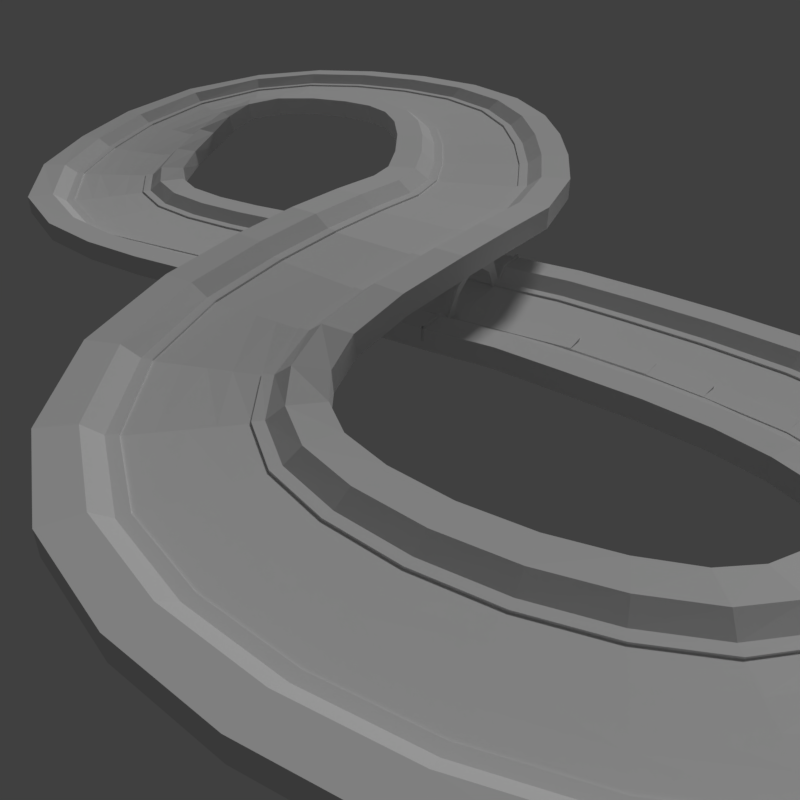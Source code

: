 # Source: track.a.005.blend  (saved by Blender 2.77.0; exported with 4.5.12 LTS)
import bpy
from mathutils import Matrix  # noqa: F401  (used for matrix-valued properties, if any)

bpy.ops.wm.read_factory_settings(use_empty=True)
scene = bpy.context.scene
scene.name = 'Scene'

# ---- collections
col_collection_1 = bpy.data.collections.new('Collection 1'); scene.collection.children.link(col_collection_1)
col_collection_2 = bpy.data.collections.new('Collection 2'); scene.collection.children.link(col_collection_2)
col_collection_2.hide_render = True
col_collection_2.hide_viewport = True
col_collection_3 = bpy.data.collections.new('Collection 3'); scene.collection.children.link(col_collection_3)
col_collection_3.hide_render = True
col_collection_3.hide_viewport = True
col_collection_4 = bpy.data.collections.new('Collection 4'); scene.collection.children.link(col_collection_4)
col_collection_4.hide_render = True
col_collection_4.hide_viewport = True
col_collection_7 = bpy.data.collections.new('Collection 7'); scene.collection.children.link(col_collection_7)
col_collection_7.hide_render = True
col_collection_7.hide_viewport = True
col_collection_10 = bpy.data.collections.new('Collection 10'); scene.collection.children.link(col_collection_10)
col_collection_10.hide_render = True
col_collection_10.hide_viewport = True
col_collection_11 = bpy.data.collections.new('Collection 11'); scene.collection.children.link(col_collection_11)
col_collection_11.hide_render = True
col_collection_11.hide_viewport = True
col_collection_16 = bpy.data.collections.new('Collection 16'); scene.collection.children.link(col_collection_16)
col_collection_16.hide_render = True
col_collection_16.hide_viewport = True
col_collection_17 = bpy.data.collections.new('Collection 17'); scene.collection.children.link(col_collection_17)
col_collection_17.hide_render = True
col_collection_17.hide_viewport = True
col_collection_18 = bpy.data.collections.new('Collection 18'); scene.collection.children.link(col_collection_18)
col_collection_18.hide_render = True
col_collection_18.hide_viewport = True

# ---- materials (node trees are filled in below, after node groups)
mat_startmaterial = bpy.data.materials.new('StartMaterial')
mat_startmaterial.alpha_threshold = 0.0
mat_startmaterial.use_transparent_shadow = False
mat_startmaterial.roughness = 0.5
mat_roadmaterial = bpy.data.materials.new('RoadMaterial')
mat_roadmaterial.alpha_threshold = 0.0
mat_roadmaterial.use_transparent_shadow = False
mat_roadmaterial.roughness = 0.5
mat_roadmaterial.line_color = (0.0, 0.0, 0.0, 1.0)
mat_grassmaterial = bpy.data.materials.new('GrassMaterial')
mat_grassmaterial.alpha_threshold = 0.0
mat_grassmaterial.use_transparent_shadow = False
mat_grassmaterial.roughness = 0.5
mat_wallmaterial = bpy.data.materials.new('WallMaterial')
mat_wallmaterial.alpha_threshold = 0.0
mat_wallmaterial.use_transparent_shadow = False
mat_wallmaterial.roughness = 0.5
mat_skyboxmaterial = bpy.data.materials.new('SkyBoxMaterial')
mat_skyboxmaterial.alpha_threshold = 0.0
mat_skyboxmaterial.use_transparent_shadow = False
mat_skyboxmaterial.roughness = 0.5
mat_skyboxtop = bpy.data.materials.new('SkyboxTop')
mat_skyboxtop.alpha_threshold = 0.0
mat_skyboxtop.use_transparent_shadow = False
mat_skyboxtop.roughness = 0.5

# ---- material node trees

# ---- world
world_world = bpy.data.worlds.new('World'); scene.world = world_world
world_world.color = (0.05088, 0.05088, 0.05088)
world_world.use_sun_shadow = False
world_world.sun_shadow_jitter_overblur = 0.0
world_world.cycles.sampling_method = 'MANUAL'

# ---- cameras
cam_camera = bpy.data.cameras.new('Camera')
cam_camera.clip_end = 1e+04
cam_camera.lens = 35.0
cam_camera.sensor_width = 32.0
cam_camera.sensor_height = 18.0
cam_camera.display_size = 2.0
cam_camera.dof.focus_distance = 0.0
cam_camera.dof.aperture_fstop = 128.0
cam_camera.dof.aperture_blades = 6

# ---- lights
light_hemi = bpy.data.lights.new('Hemi', 'SUN')
light_hemi.transmission_factor = 0.0
light_hemi.angle = 0.1993
light_hemi.energy = 1.0
light_hemi.shadow_buffer_clip_start = 0.5
light_hemi.shadow_soft_size = 0.1
light_hemi.shadow_cascade_max_distance = 1000.0

# ---- meshes
me_cube_238 = bpy.data.meshes.new('Cube.238')
me_cube_238.from_pydata([(-1.0, -1.0, -1.0), (-1.0, -1.0, 1.0), (-1.0, 1.0, -1.0), (-1.0, 1.0, 1.0), (1.0, -1.0, -1.0), (1.0, -1.0, 1.0), (1.0, 1.0, -1.0), (1.0, 1.0, 1.0)], [], [(1, 3, 2, 0), (3, 7, 6, 2), (7, 5, 4, 6), (5, 1, 0, 4), (0, 2, 6, 4), (5, 7, 3, 1)])
me_cube_238.use_remesh_preserve_volume = False
me_cube_238.use_remesh_preserve_attributes = False
me_cube_238.use_mirror_vertex_groups = False
me_cube_238.update()
me_cube_237 = bpy.data.meshes.new('Cube.237')
me_cube_237.from_pydata([(-1.0, -1.0, -1.0), (-1.0, -1.0, 1.0), (-1.0, 1.0, -1.0), (-1.0, 1.0, 1.0), (1.0, -1.0, -1.0), (1.0, -1.0, 1.0), (1.0, 1.0, -1.0), (1.0, 1.0, 1.0)], [], [(1, 3, 2, 0), (3, 7, 6, 2), (7, 5, 4, 6), (5, 1, 0, 4), (0, 2, 6, 4), (5, 7, 3, 1)])
me_cube_237.use_remesh_preserve_volume = False
me_cube_237.use_remesh_preserve_attributes = False
me_cube_237.use_mirror_vertex_groups = False
me_cube_237.update()
me_cube_236 = bpy.data.meshes.new('Cube.236')
me_cube_236.from_pydata([(-1.0, -1.0, -1.0), (-1.0, -1.0, 1.0), (-1.0, 1.0, -1.0), (-1.0, 1.0, 1.0), (1.0, -1.0, -1.0), (1.0, -1.0, 1.0), (1.0, 1.0, -1.0), (1.0, 1.0, 1.0)], [], [(1, 3, 2, 0), (3, 7, 6, 2), (7, 5, 4, 6), (5, 1, 0, 4), (0, 2, 6, 4), (5, 7, 3, 1)])
me_cube_236.use_remesh_preserve_volume = False
me_cube_236.use_remesh_preserve_attributes = False
me_cube_236.use_mirror_vertex_groups = False
me_cube_236.update()
me_cube_235 = bpy.data.meshes.new('Cube.235')
me_cube_235.from_pydata([(-1.0, -1.0, -1.0), (-1.0, -1.0, 1.0), (-1.0, 1.0, -1.0), (-1.0, 1.0, 1.0), (1.0, -1.0, -1.0), (1.0, -1.0, 1.0), (1.0, 1.0, -1.0), (1.0, 1.0, 1.0)], [], [(1, 3, 2, 0), (3, 7, 6, 2), (7, 5, 4, 6), (5, 1, 0, 4), (0, 2, 6, 4), (5, 7, 3, 1)])
me_cube_235.use_remesh_preserve_volume = False
me_cube_235.use_remesh_preserve_attributes = False
me_cube_235.use_mirror_vertex_groups = False
me_cube_235.update()
me_cube_234 = bpy.data.meshes.new('Cube.234')
me_cube_234.from_pydata([(-1.0, -1.0, -1.0), (-1.0, -1.0, 1.0), (-1.0, 1.0, -1.0), (-1.0, 1.0, 1.0), (1.0, -1.0, -1.0), (1.0, -1.0, 1.0), (1.0, 1.0, -1.0), (1.0, 1.0, 1.0)], [], [(1, 3, 2, 0), (3, 7, 6, 2), (7, 5, 4, 6), (5, 1, 0, 4), (0, 2, 6, 4), (5, 7, 3, 1)])
me_cube_234.use_remesh_preserve_volume = False
me_cube_234.use_remesh_preserve_attributes = False
me_cube_234.use_mirror_vertex_groups = False
me_cube_234.update()
me_cube_233 = bpy.data.meshes.new('Cube.233')
me_cube_233.from_pydata([(-1.0, -1.0, -1.0), (-1.0, -1.0, 1.0), (-1.0, 1.0, -1.0), (-1.0, 1.0, 1.0), (1.0, -1.0, -1.0), (1.0, -1.0, 1.0), (1.0, 1.0, -1.0), (1.0, 1.0, 1.0)], [], [(1, 3, 2, 0), (3, 7, 6, 2), (7, 5, 4, 6), (5, 1, 0, 4), (0, 2, 6, 4), (5, 7, 3, 1)])
me_cube_233.use_remesh_preserve_volume = False
me_cube_233.use_remesh_preserve_attributes = False
me_cube_233.use_mirror_vertex_groups = False
me_cube_233.update()
me_cube_002 = bpy.data.meshes.new('Cube.002')
me_cube_002.from_pydata([(-1.0, -40.0, -1.844), (-1.0, -40.0, 0.1563), (1.0, -50.0, -1.844), (1.0, -50.0, 0.1563), (1.0, -40.0, -1.844), (1.0, -40.0, 0.1563), (-1.0, -50.0, 0.1563), (-1.0, -50.0, -1.844), (-1.0, 0.0, 0.1563), (-1.0, 0.0, -1.844), (1.0, 0.0, 0.1563), (1.0, 0.0, -1.844), (1.0, -64.0, 0.1563), (-1.0, -64.0, 0.1563), (1.0, -94.0, 0.1563), (-1.0, -94.0, 0.1563), (-1.0, -42.0, 2.156), (-1.0, -50.0, 4.156), (1.0, -50.0, 4.156), (1.0, -42.0, 2.156), (1.0, -64.0, 15.16), (-1.0, -64.0, 15.16), (1.0, -94.0, 15.16), (-1.0, -94.0, 15.16), (0.4019, -29.81, 19.46), (-1.569, -30.12, 19.59), (-1.316, -30.49, 22.39), (-0.07151, -35.58, 28.75), (1.9, -35.27, 28.62), (0.6552, -30.18, 22.25), (0.6552, 0.0, 40.49), (1.9, 0.0, 46.86), (-0.07151, 0.0, 47.0), (-1.316, 0.0, 40.63), (-1.569, 0.0, 37.84), (0.4019, 0.0, 37.7)], [], [(10, 5, 4, 11), (19, 5, 24, 29), (1, 0, 7, 6), (4, 5, 3, 2), (5, 10, 8, 1), (1, 8, 9, 0), (1, 6, 17, 16), (14, 12, 20, 22), (18, 19, 29, 28), (18, 17, 21, 20), (20, 21, 23, 22), (12, 3, 18, 20), (3, 5, 19, 18), (13, 15, 23, 21), (6, 13, 21, 17), (27, 28, 31, 32), (24, 25, 34, 35), (17, 18, 28, 27), (1, 16, 26, 25), (16, 17, 27, 26), (5, 1, 25, 24), (28, 29, 30, 31), (26, 27, 32, 33), (29, 24, 35, 30), (25, 26, 33, 34)])
_uv = me_cube_002.uv_layers.new(name='UVMap')
_uv.uv.foreach_set('vector', [12.33, -8.361, -0.7336, -8.361, -0.7336, -9.014, 12.33, -9.014, -18.77, 8.355, -19.0, 7.459, -11.88, 7.828, -11.16, 8.408, -0.7336, -9.684, -0.7338, -9.031, -3.999, -9.032, -3.999, -9.685, -0.7336, -9.014, -0.7336, -8.361, -3.999, -8.361, -3.999, -9.014, 0.2068, 5.239, 13.27, 4.915, 13.28, 5.568, 0.223, 5.892, -0.7336, -9.684, 12.33, -9.68, 12.33, -9.027, -0.7338, -9.031, -0.7336, -9.684, -3.999, -9.685, -3.999, -10.99, -1.387, -10.34, -18.37, -8.361, -8.571, -8.361, -8.571, -3.462, -18.37, -3.462, -19.55, 10.93, -18.77, 8.355, -11.16, 8.408, -10.22, 10.93, -2.743, -2.861, -2.768, -2.208, -8.578, -2.427, -8.554, -3.08, -8.554, -3.08, -8.578, -2.427, -18.37, -2.796, -18.34, -3.449, -8.571, -8.361, -3.999, -8.361, -3.999, -7.054, -8.571, -3.462, -3.999, -8.361, -0.7336, -8.361, -1.387, -7.707, -3.999, -7.054, -8.571, -9.687, -18.37, -9.69, -18.37, -14.59, -8.569, -14.59, -3.999, -9.685, -8.571, -9.687, -8.569, -14.59, -3.999, -10.99, 6.548, -2.16, 6.585, -2.813, 19.54, -3.449, 19.59, -2.806, -6.913, 5.612, -6.89, 6.265, -18.37, 5.557, -18.31, 4.915, -2.768, -2.208, -2.743, -2.861, 6.585, -2.813, 6.548, -2.16, -19.04, 14.42, -18.8, 13.53, -11.2, 13.46, -11.93, 14.03, -18.8, 13.53, -19.55, 10.95, -10.23, 10.95, -11.2, 13.46, 0.2068, 5.239, 0.223, 5.892, -6.89, 6.265, -6.913, 5.612, -18.37, 4.902, -18.01, 2.233, -6.489, 2.301, -5.423, 4.133, -18.01, 0.5209, -18.37, -2.148, -5.336, -1.327, -6.402, 0.5041, -18.01, 2.233, -18.37, 1.384, -6.956, 1.514, -6.489, 2.301, -18.37, 1.371, -18.01, 0.5209, -6.402, 0.5041, -6.869, 1.292])
me_cube_002.materials.append(mat_startmaterial)
me_cube_002.use_remesh_preserve_volume = False
me_cube_002.use_remesh_preserve_attributes = False
me_cube_002.use_mirror_vertex_groups = False
me_cube_002.update()
me_plane = bpy.data.meshes.new('Plane')
me_plane.from_pydata([(-0.3778, -41.81, 0.0), (67.55, -41.81, 0.0), (-0.3778, -19.63, 0.0), (67.55, -19.63, 0.0), (-0.3778, -41.81, 1.711), (67.55, -41.81, 1.711), (-0.3778, 0.0, 0.0), (67.55, 0.0, 0.0), (-0.3778, -50.86, 1.711), (67.55, -50.86, 1.711), (-0.3778, -64.56, 12.09), (67.55, -64.56, 12.09), (-0.3778, -93.2, 12.09), (67.55, -93.2, 12.09), (-0.3778, -93.2, -8.397), (67.55, -93.2, -8.397), (-0.3778, 0.0, -8.397), (67.55, 0.0, -8.397)], [], [(0, 1, 3, 2), (1, 0, 4, 5), (2, 3, 7, 6), (5, 4, 8, 9), (9, 8, 10, 11), (11, 10, 12, 13), (13, 12, 14, 15), (15, 14, 16, 17)])
me_plane.polygons.foreach_set('material_index', [1, 2, 0, 2, 2, 2, 2, 2])
_uv = me_plane.uv_layers.new(name='UVMap')
_uv.uv.foreach_set('vector', [-2.57, -0.4001, 3.548, -0.4001, 3.548, 1.597, -2.57, 1.597, 2.943, 2.451, -1.943, 2.451, -1.943, 2.328, 2.943, 2.328, -3.101, -0.4179, 4.305, -0.4179, 4.305, 1.722, -3.101, 1.722, 2.943, 2.328, -1.943, 2.328, -1.943, 1.677, 2.943, 1.677, 2.943, 1.677, -1.943, 1.677, -1.943, 0.4413, 2.943, 0.4413, 2.943, 0.4413, -1.943, 0.4413, -1.943, -1.618, 2.943, -1.618, 7.759e-05, 0.5975, 7.729e-05, 7.734e-05, 0.1802, 7.733e-05, 0.1802, 0.5975, 0.1802, 0.5975, 0.1802, 7.733e-05, 0.9999, 7.729e-05, 0.9999, 0.5975])
me_plane.materials.append(mat_roadmaterial)
me_plane.materials.append(mat_grassmaterial)
me_plane.materials.append(mat_wallmaterial)
me_plane.use_remesh_preserve_volume = False
me_plane.use_remesh_preserve_attributes = False
me_plane.use_mirror_vertex_groups = False
me_plane.update()
me_cube_007 = bpy.data.meshes.new('Cube.007')
me_cube_007.from_pydata([(-0.1, -0.3, 0.0), (-0.1, -0.3, 1.853), (-0.1, 0.3, 0.0), (-0.1, 0.3, 1.853), (0.1, -0.3, 0.0), (0.1, -0.3, 1.853), (0.1, 0.3, 0.0), (0.1, 0.3, 1.853)], [], [(1, 3, 2, 0), (3, 7, 6, 2), (7, 5, 4, 6), (5, 1, 0, 4), (0, 2, 6, 4), (5, 7, 3, 1)])
me_cube_007.use_remesh_preserve_volume = False
me_cube_007.use_remesh_preserve_attributes = False
me_cube_007.use_mirror_vertex_groups = False
me_cube_007.update()
me_cube_098 = bpy.data.meshes.new('Cube.098')
me_cube_098.from_pydata([(-15.14, -1.006, -1.015), (-16.74, -1.007, 0.9844), (-17.22, 0.9936, -1.015), (-18.82, 0.9933, 0.9844), (20.06, -0.9926, -0.9844), (18.52, -0.9934, 1.015), (15.44, 1.006, -0.9844), (13.9, 1.006, 1.015)], [], [(1, 3, 2, 0), (3, 7, 6, 2), (7, 5, 4, 6), (5, 1, 0, 4), (0, 2, 6, 4), (5, 7, 3, 1)])
me_cube_098.use_remesh_preserve_volume = False
me_cube_098.use_remesh_preserve_attributes = False
me_cube_098.use_mirror_vertex_groups = False
me_cube_098.update()
me_cube_097 = bpy.data.meshes.new('Cube.097')
me_cube_097.from_pydata([(-28.33, -0.9545, -1.008), (-28.71, -0.9538, 0.9923), (-4.62, 1.017, -1.006), (-4.996, 1.017, 0.9937), (10.03, -1.027, -0.9931), (9.059, -1.026, 1.007), (24.27, 0.9627, -0.9926), (23.3, 0.9641, 1.007)], [], [(1, 3, 2, 0), (3, 7, 6, 2), (7, 5, 4, 6), (5, 1, 0, 4), (0, 2, 6, 4), (5, 7, 3, 1)])
me_cube_097.use_remesh_preserve_volume = False
me_cube_097.use_remesh_preserve_attributes = False
me_cube_097.use_mirror_vertex_groups = False
me_cube_097.update()
me_cube_096 = bpy.data.meshes.new('Cube.096')
me_cube_096.from_pydata([(-66.55, -0.4878, -0.9532), (-62.41, -0.5559, 1.036), (37.55, 0.8504, -0.9439), (41.68, 0.7823, 1.045), (-29.07, -0.9524, -1.047), (-25.8, -0.9864, 0.9481), (50.67, 0.6919, -1.04), (53.94, 0.6579, 0.9554)], [], [(1, 3, 2, 0), (3, 7, 6, 2), (7, 5, 4, 6), (5, 1, 0, 4), (0, 2, 6, 4), (5, 7, 3, 1)])
me_cube_096.use_remesh_preserve_volume = False
me_cube_096.use_remesh_preserve_attributes = False
me_cube_096.use_mirror_vertex_groups = False
me_cube_096.update()
me_cube_095 = bpy.data.meshes.new('Cube.095')
me_cube_095.from_pydata([(-71.99, 0.3029, -0.8601), (-71.72, 0.1124, 1.09), (68.04, 0.348, -0.8579), (68.32, 0.1575, 1.092), (-68.31, -0.2914, -1.097), (-66.59, -0.4607, 0.8627), (70.27, 0.0002897, -1.095), (71.99, -0.169, 0.865)], [], [(1, 3, 2, 0), (3, 7, 6, 2), (7, 5, 4, 6), (5, 1, 0, 4), (0, 2, 6, 4), (5, 7, 3, 1)])
me_cube_095.use_remesh_preserve_volume = False
me_cube_095.use_remesh_preserve_attributes = False
me_cube_095.use_mirror_vertex_groups = False
me_cube_095.update()
me_cube_094 = bpy.data.meshes.new('Cube.094')
me_cube_094.from_pydata([(-33.35, 0.9763, -0.8521), (-42.02, 0.8581, 1.108), (62.93, -0.4764, -0.8561), (54.26, -0.5946, 1.104), (-64.64, 0.4509, -1.097), (-72.4, 0.2857, 0.8484), (51.49, -0.6673, -1.1), (43.73, -0.8325, 0.8455)], [], [(1, 3, 2, 0), (3, 7, 6, 2), (7, 5, 4, 6), (5, 1, 0, 4), (0, 2, 6, 4), (5, 7, 3, 1)])
me_cube_094.use_remesh_preserve_volume = False
me_cube_094.use_remesh_preserve_attributes = False
me_cube_094.use_mirror_vertex_groups = False
me_cube_094.update()
me_cube_093 = bpy.data.meshes.new('Cube.093')
me_cube_093.from_pydata([(4.458, 1.044, -0.9681), (1.96, 1.037, 1.03), (31.67, -0.9177, -0.9701), (29.17, -0.9252, 1.028), (-34.62, 0.9084, -1.026), (-38.6, 0.891, 0.9694), (4.975, -1.01, -1.029), (0.9952, -1.027, 0.9659)], [], [(1, 3, 2, 0), (3, 7, 6, 2), (7, 5, 4, 6), (5, 1, 0, 4), (0, 2, 6, 4), (5, 7, 3, 1)])
me_cube_093.use_remesh_preserve_volume = False
me_cube_093.use_remesh_preserve_attributes = False
me_cube_093.use_mirror_vertex_groups = False
me_cube_093.update()
me_cube_092 = bpy.data.meshes.new('Cube.092')
me_cube_092.from_pydata([(35.99, 0.9133, -0.9898), (35.1, 0.9167, 1.01), (-1.816, -1.013, -0.9903), (-2.707, -1.009, 1.009), (-6.691, 1.038, -1.01), (-7.826, 1.04, 0.9901), (-25.46, -0.9442, -1.01), (-26.6, -0.942, 0.9898)], [], [(1, 3, 2, 0), (3, 7, 6, 2), (7, 5, 4, 6), (5, 1, 0, 4), (0, 2, 6, 4), (5, 7, 3, 1)])
me_cube_092.use_remesh_preserve_volume = False
me_cube_092.use_remesh_preserve_attributes = False
me_cube_092.use_mirror_vertex_groups = False
me_cube_092.update()
me_cube_091 = bpy.data.meshes.new('Cube.091')
me_cube_091.from_pydata([(63.99, 0.4948, -1.004), (64.39, 0.4883, 0.9962), (-40.53, -0.8367, -1.004), (-40.13, -0.8431, 0.9959), (34.8, 0.9191, -0.996), (34.94, 0.9172, 1.004), (-58.8, -0.5689, -0.9962), (-58.66, -0.5708, 1.004)], [], [(1, 3, 2, 0), (3, 7, 6, 2), (7, 5, 4, 6), (5, 1, 0, 4), (0, 2, 6, 4), (5, 7, 3, 1)])
me_cube_091.use_remesh_preserve_volume = False
me_cube_091.use_remesh_preserve_attributes = False
me_cube_091.use_mirror_vertex_groups = False
me_cube_091.update()
me_cube_090 = bpy.data.meshes.new('Cube.090')
me_cube_090.from_pydata([(69.98, 0.2568, -1.014), (70.57, 0.2408, 0.9851), (-54.37, -0.6639, -1.014), (-53.78, -0.6799, 0.9855), (52.28, 0.7184, -0.9852), (53.07, 0.6986, 1.014), (-69.28, -0.2755, -0.9852), (-68.48, -0.2953, 1.014)], [], [(1, 3, 2, 0), (3, 7, 6, 2), (7, 5, 4, 6), (5, 1, 0, 4), (0, 2, 6, 4), (5, 7, 3, 1)])
me_cube_090.use_remesh_preserve_volume = False
me_cube_090.use_remesh_preserve_attributes = False
me_cube_090.use_mirror_vertex_groups = False
me_cube_090.update()
me_cube_089 = bpy.data.meshes.new('Cube.089')
me_cube_089.from_pydata([(71.24, -0.2561, -0.9745), (71.23, -0.216, 1.023), (-68.83, -0.262, -0.9745), (-68.84, -0.2219, 1.023), (68.27, 0.3663, -1.024), (67.96, 0.3975, 0.9746), (-70.37, 0.08052, -1.023), (-70.67, 0.1117, 0.9753)], [], [(1, 3, 2, 0), (3, 7, 6, 2), (7, 5, 4, 6), (5, 1, 0, 4), (0, 2, 6, 4), (5, 7, 3, 1)])
me_cube_089.use_remesh_preserve_volume = False
me_cube_089.use_remesh_preserve_attributes = False
me_cube_089.use_mirror_vertex_groups = False
me_cube_089.update()
me_cube_088 = bpy.data.meshes.new('Cube.088')
me_cube_088.from_pydata([(67.98, -0.3478, -1.02), (67.48, -0.4018, 0.9763), (-71.03, -0.1014, -1.021), (-71.52, -0.1553, 0.9746), (71.67, 0.1851, -0.9766), (71.59, 0.1744, 1.023), (-68.05, 0.3288, -0.9781), (-68.12, 0.318, 1.022)], [], [(1, 3, 2, 0), (3, 7, 6, 2), (7, 5, 4, 6), (5, 1, 0, 4), (0, 2, 6, 4), (5, 7, 3, 1)])
me_cube_088.use_remesh_preserve_volume = False
me_cube_088.use_remesh_preserve_attributes = False
me_cube_088.use_mirror_vertex_groups = False
me_cube_088.update()
me_cube_087 = bpy.data.meshes.new('Cube.087')
me_cube_087.from_pydata([(69.65, -0.09223, -1.083), (70.41, -0.2416, 0.8864), (-70.05, -0.2376, -1.083), (-69.29, -0.3869, 0.8866), (70.02, 0.2575, -0.888), (69.48, 0.113, 1.084), (-69.84, 0.3662, -0.887), (-70.38, 0.2217, 1.085)], [], [(1, 3, 2, 0), (3, 7, 6, 2), (7, 5, 4, 6), (5, 1, 0, 4), (0, 2, 6, 4), (5, 7, 3, 1)])
me_cube_087.use_remesh_preserve_volume = False
me_cube_087.use_remesh_preserve_attributes = False
me_cube_087.use_mirror_vertex_groups = False
me_cube_087.update()
me_cube_086 = bpy.data.meshes.new('Cube.086')
me_cube_086.from_pydata([(55.33, 0.6235, -1.027), (57.19, 0.6007, 0.9715), (-33.55, -0.9223, -1.031), (-31.69, -0.9451, 0.9673), (39.93, 0.8364, -0.9642), (42.87, 0.7855, 1.03), (-66.5, -0.4639, -0.9703), (-63.56, -0.5148, 1.024)], [], [(1, 3, 2, 0), (3, 7, 6, 2), (7, 5, 4, 6), (5, 1, 0, 4), (0, 2, 6, 4), (5, 7, 3, 1)])
me_cube_086.use_remesh_preserve_volume = False
me_cube_086.use_remesh_preserve_attributes = False
me_cube_086.use_mirror_vertex_groups = False
me_cube_086.update()
me_cube_085 = bpy.data.meshes.new('Cube.085')
me_cube_085.from_pydata([(24.52, 0.9568, -1.011), (25.76, 0.9548, 0.989), (7.842, -1.029, -1.01), (9.082, -1.031, 0.9895), (-2.377, 1.016, -0.9894), (-1.366, 1.013, 1.01), (-32.23, -0.9384, -0.9891), (-31.22, -0.9415, 1.011)], [], [(1, 3, 2, 0), (3, 7, 6, 2), (7, 5, 4, 6), (5, 1, 0, 4), (0, 2, 6, 4), (5, 7, 3, 1)])
me_cube_085.use_remesh_preserve_volume = False
me_cube_085.use_remesh_preserve_attributes = False
me_cube_085.use_mirror_vertex_groups = False
me_cube_085.update()
me_cube_084 = bpy.data.meshes.new('Cube.084')
me_cube_084.from_pydata([(-3.636, 1.007, -1.023), (-0.8435, 1.018, 0.9748), (34.25, -0.9185, -1.022), (37.04, -0.9072, 0.9754), (-29.84, 0.9324, -0.9759), (-27.49, 0.9384, 1.022), (-5.911, -1.038, -0.975), (-3.557, -1.032, 1.023)], [], [(1, 3, 2, 0), (3, 7, 6, 2), (7, 5, 4, 6), (5, 1, 0, 4), (0, 2, 6, 4), (5, 7, 3, 1)])
me_cube_084.use_remesh_preserve_volume = False
me_cube_084.use_remesh_preserve_attributes = False
me_cube_084.use_mirror_vertex_groups = False
me_cube_084.update()
me_cube_083 = bpy.data.meshes.new('Cube.083')
me_cube_083.from_pydata([(-44.16, 0.7838, -1.049), (-40.51, 0.8476, 0.9421), (63.66, -0.4929, -1.046), (67.31, -0.4291, 0.945), (-59.17, 0.5568, -0.9456), (-55.34, 0.6045, 1.047), (32.19, -0.9592, -0.9435), (36.03, -0.9115, 1.049)], [], [(1, 3, 2, 0), (3, 7, 6, 2), (7, 5, 4, 6), (5, 1, 0, 4), (0, 2, 6, 4), (5, 7, 3, 1)])
me_cube_083.use_remesh_preserve_volume = False
me_cube_083.use_remesh_preserve_attributes = False
me_cube_083.use_mirror_vertex_groups = False
me_cube_083.update()
me_cube_082 = bpy.data.meshes.new('Cube.082')
me_cube_082.from_pydata([(-68.66, 0.2431, -1.059), (-68.28, 0.3426, 0.9271), (71.21, 0.1357, -1.06), (71.59, 0.2351, 0.9269), (-70.98, -0.1084, -0.927), (-69.73, -0.01001, 1.059), (66.8, -0.4683, -0.9269), (68.06, -0.3699, 1.06)], [], [(1, 3, 2, 0), (3, 7, 6, 2), (7, 5, 4, 6), (5, 1, 0, 4), (0, 2, 6, 4), (5, 7, 3, 1)])
me_cube_082.use_remesh_preserve_volume = False
me_cube_082.use_remesh_preserve_attributes = False
me_cube_082.use_mirror_vertex_groups = False
me_cube_082.update()
me_cube_081 = bpy.data.meshes.new('Cube.081')
me_cube_081.from_pydata([(-60.34, -0.5098, -1.03), (-62.32, -0.4775, 0.9679), (42.48, 0.8483, -1.036), (40.5, 0.8807, 0.961), (-49.74, -0.7112, -0.9597), (-51.94, -0.6543, 1.035), (71.78, 0.2834, -0.966), (69.58, 0.3404, 1.028)], [], [(1, 3, 2, 0), (3, 7, 6, 2), (7, 5, 4, 6), (5, 1, 0, 4), (0, 2, 6, 4), (5, 7, 3, 1)])
me_cube_081.use_remesh_preserve_volume = False
me_cube_081.use_remesh_preserve_attributes = False
me_cube_081.use_mirror_vertex_groups = False
me_cube_081.update()
me_cube_080 = bpy.data.meshes.new('Cube.080')
me_cube_080.from_pydata([(-30.78, -0.9243, -0.9849), (-29.05, -0.929, 1.014), (-3.636, 1.038, -0.9858), (-1.906, 1.033, 1.013), (-4.039, -1.011, -1.013), (-2.995, -1.015, 0.9862), (35.68, 0.9066, -1.015), (36.73, 0.9025, 0.985)], [], [(1, 3, 2, 0), (3, 7, 6, 2), (7, 5, 4, 6), (5, 1, 0, 4), (0, 2, 6, 4), (5, 7, 3, 1)])
me_cube_080.use_remesh_preserve_volume = False
me_cube_080.use_remesh_preserve_attributes = False
me_cube_080.use_mirror_vertex_groups = False
me_cube_080.update()
me_cube_079 = bpy.data.meshes.new('Cube.079')
me_cube_079.from_pydata([(-23.19, -0.9856, -0.9769), (-21.47, -0.9873, 1.022), (-12.82, 1.009, -0.9779), (-11.1, 1.007, 1.021), (12.88, -1.009, -1.021), (15.42, -1.011, 0.977), (18.88, 0.989, -1.021), (21.42, 0.9875, 0.9769)], [], [(1, 3, 2, 0), (3, 7, 6, 2), (7, 5, 4, 6), (5, 1, 0, 4), (0, 2, 6, 4), (5, 7, 3, 1)])
me_cube_079.use_remesh_preserve_volume = False
me_cube_079.use_remesh_preserve_attributes = False
me_cube_079.use_mirror_vertex_groups = False
me_cube_079.update()
me_cube_078 = bpy.data.meshes.new('Cube.078')
me_cube_078.from_pydata([(-17.06, -1.012, -0.9986), (-17.06, -1.012, 1.001), (-17.06, 0.9877, -0.9986), (-17.06, 0.9877, 1.001), (18.46, -0.9875, -1.001), (18.52, -0.9875, 0.9986), (15.6, 1.012, -1.001), (15.67, 1.012, 0.9985)], [], [(1, 3, 2, 0), (3, 7, 6, 2), (7, 5, 4, 6), (5, 1, 0, 4), (0, 2, 6, 4), (5, 7, 3, 1)])
me_cube_078.use_remesh_preserve_volume = False
me_cube_078.use_remesh_preserve_attributes = False
me_cube_078.use_mirror_vertex_groups = False
me_cube_078.update()
me_plane_007 = bpy.data.meshes.new('Plane.007')
me_plane_007.from_pydata([(67.78, -39.58, -0.1106), (68.93, 44.02, -0.1139), (67.75, -39.58, 57.65), (68.9, 44.02, 57.64), (263.7, -56.15, -6.355), (281.0, 25.66, -6.372), (265.3, -56.46, 51.38), (319.6, -73.32, 50.31), (282.6, 25.34, 51.36), (355.1, 2.407, 50.27), (319.7, -73.37, -7.447), (355.1, 2.353, -7.489), (-530.3, 92.14, 1.623), (-535.7, -11.93, -4.43), (-494.3, 60.7, -4.296), (-595.6, 39.23, 58.77), (-491.7, 59.13, 53.38), (-460.9, -39.7, -5.98), (-441.6, 41.65, -5.948), (-533.1, -13.51, 53.25), (-441.4, 41.58, 51.81), (-460.7, -39.77, 51.78), (-381.1, 32.85, 52.5), (-387.3, -50.53, -5.257), (-380.1, 32.77, -5.248), (-388.3, -50.45, 52.49), (-599.5, 45.3, 1.469), (-526.3, 86.06, 58.92), (423.2, -46.08, -5.889), (421.3, -43.92, 51.8), (361.9, -103.0, -5.765), (360.1, -100.9, 51.92)], [], [(5, 11, 9, 8), (10, 4, 6, 7), (4, 0, 2, 6), (11, 28, 29, 9), (30, 10, 7, 31), (1, 5, 8, 3), (24, 1, 3, 22), (12, 14, 16, 27), (13, 26, 15, 19), (14, 18, 20, 16), (17, 13, 19, 21), (18, 24, 22, 20), (23, 17, 21, 25), (23, 25, 2, 0), (4, 10, 30, 28, 11, 5, 1, 24, 18, 14, 12, 26, 13, 17, 23, 0)])
me_plane_007.use_remesh_preserve_volume = False
me_plane_007.use_remesh_preserve_attributes = False
me_plane_007.use_mirror_vertex_groups = False
me_plane_007.update()
me_plane_006 = bpy.data.meshes.new('Plane.006')
me_plane_006.from_pydata([(-23.15, -270.9, 51.35), (-103.9, -292.7, 51.32), (2.89, -318.7, 100.4), (-101.5, -301.6, 108.3), (-20.77, -279.8, 108.4), (-111.0, -222.5, 120.0), (-27.01, -217.2, 63.08), (-110.5, -212.8, 63.09), (-27.5, -226.9, 120.0), (-19.94, -161.0, 130.6), (-18.9, -154.3, 73.21), (-101.5, -141.6, 73.21), (-9.569, -83.85, 78.29), (-92.9, -76.96, 78.26), (-9.697, -85.14, 136.0), (-93.03, -78.24, 136.0), (-88.34, 52.29, 74.32), (-5.275, 62.24, 132.0), (-5.073, 59.9, 74.3), (-23.88, 137.3, 72.77), (-23.89, 137.4, 130.5), (-88.54, 54.63, 132.0), (-101.8, 107.0, 130.6), (-55.74, 203.7, 73.8), (-101.8, 107.0, 72.79), (-55.04, 202.4, 131.5), (-128.5, 162.4, 131.5), (-92.73, 265.7, 75.63), (-129.2, 163.7, 73.8), (-162.2, 219.1, 75.63), (-92.03, 264.6, 133.4), (-161.5, 218.1, 133.4), (-139.2, 324.9, 76.65), (-199.6, 267.1, 134.4), (-199.9, 267.5, 76.64), (-244.1, 304.0, 76.71), (-138.8, 324.6, 134.4), (-200.1, 375.1, 76.72), (-200.3, 375.2, 134.5), (-274.9, 406.8, 133.7), (-244.4, 304.1, 134.5), (-274.0, 406.6, 75.96), (-352.3, 416.2, 74.65), (-295.2, 325.7, 75.96), (-352.0, 332.6, 74.64), (-353.6, 416.2, 132.4), (-296.1, 325.9, 133.7), (-427.9, 408.1, 72.83), (-353.3, 332.6, 132.4), (-414.4, 325.5, 130.5), (-412.0, 326.0, 72.8), (-430.3, 407.6, 130.5), (-469.3, 309.5, 68.19), (-506.8, 384.4, 125.7), (-0.0623, -315.0, 42.86), (-64.98, -367.7, 42.78), (-62.03, -371.4, 100.3), (-474.9, 307.1, 125.6), (-501.3, 386.8, 68.28)], [], [(37, 41, 42, 47, 58, 52, 50, 44, 43, 35, 34, 29, 28, 24, 16, 13, 11, 10, 12, 18, 19, 23, 27, 32), (6, 10, 11, 7, 1, 55, 54, 0), (11, 13, 15, 5, 7), (55, 1, 3, 56), (0, 54, 2, 4), (16, 21, 15, 13), (1, 7, 5, 3), (6, 0, 4, 8), (18, 12, 14, 17), (16, 24, 22, 21), (19, 18, 17, 20), (24, 28, 26, 22), (23, 19, 20, 25), (28, 29, 31, 26), (27, 23, 25, 30), (29, 34, 33, 31), (32, 27, 30, 36), (34, 35, 40, 33), (37, 32, 36, 38), (35, 43, 46, 40), (41, 37, 38, 39), (43, 44, 48, 46), (42, 41, 39, 45), (44, 50, 49, 48), (47, 42, 45, 51), (50, 52, 57, 49), (58, 47, 51, 53), (12, 10, 6, 8, 9, 14)])
me_plane_006.use_remesh_preserve_volume = False
me_plane_006.use_remesh_preserve_attributes = False
me_plane_006.use_mirror_vertex_groups = False
me_plane_006.update()
me_plane_005 = bpy.data.meshes.new('Plane.005')
me_plane_005.from_pydata([(325.0, -336.4, 85.77), (372.6, -405.1, 85.8), (270.4, -363.7, 32.54), (298.0, -442.7, 32.57), (273.3, -362.7, 90.21), (223.0, -459.4, 35.53), (214.6, -376.2, 93.23), (300.9, -441.6, 90.24), (225.0, -459.2, 93.25), (212.5, -376.5, 35.51), (147.3, -462.0, 37.51), (152.0, -378.5, 37.5), (92.26, -370.1, 38.83), (71.85, -451.2, 38.84), (153.4, -378.6, 95.24), (93.17, -370.4, 96.58), (148.6, -462.0, 95.26), (40.3, -349.6, 39.85), (41.36, -350.3, 97.59), (72.76, -451.4, 96.59), (-1.555, -422.0, 97.57), (-0.0623, -315.0, 42.86), (-2.613, -421.4, 39.83), (-64.98, -367.7, 42.78), (-62.03, -371.4, 100.3), (369.0, -407.7, 28.22), (321.4, -339.0, 28.19), (2.89, -318.7, 100.4)], [], [(12, 17, 21, 23, 22, 13, 10, 5, 3, 25, 26, 2, 9, 11), (25, 3, 7, 1), (2, 26, 0, 4), (3, 5, 8, 7), (9, 2, 4, 6), (5, 10, 16, 8), (11, 9, 6, 14), (10, 13, 19, 16), (12, 11, 14, 15), (13, 22, 20, 19), (17, 12, 15, 18), (22, 23, 24, 20), (21, 17, 18, 27)])
me_plane_005.use_remesh_preserve_volume = False
me_plane_005.use_remesh_preserve_attributes = False
me_plane_005.use_mirror_vertex_groups = False
me_plane_005.update()
me_plane_004 = bpy.data.meshes.new('Plane.004')
me_plane_004.from_pydata([(423.2, -46.08, -5.889), (421.3, -43.92, 51.8), (361.9, -103.0, -5.765), (466.6, -119.9, -0.8114), (360.1, -100.9, 51.92), (465.0, -114.5, 56.67), (386.8, -144.6, -0.7613), (385.1, -139.3, 56.72), (392.3, -191.4, 64.16), (392.0, -198.0, 6.791), (475.6, -200.5, 6.783), (385.5, -247.2, 72.14), (475.8, -193.9, 64.16), (383.6, -253.5, 14.76), (463.4, -278.3, 14.78), (363.1, -296.8, 79.59), (465.3, -272.1, 72.16), (359.7, -301.5, 22.12), (427.2, -350.8, 22.16), (430.5, -346.2, 79.63), (321.4, -339.0, 28.19), (369.0, -407.7, 28.22), (372.6, -405.1, 85.8), (325.0, -336.4, 85.77)], [], [(0, 3, 5, 1), (6, 2, 4, 7), (3, 10, 12, 5), (9, 6, 7, 8), (10, 14, 16, 12), (13, 9, 8, 11), (14, 18, 19, 16), (17, 13, 11, 15), (18, 21, 22, 19), (20, 17, 15, 23), (9, 13, 17, 20, 21, 18, 14, 10, 3, 0, 2, 6)])
me_plane_004.use_remesh_preserve_volume = False
me_plane_004.use_remesh_preserve_attributes = False
me_plane_004.use_mirror_vertex_groups = False
me_plane_004.update()
me_plane_003 = bpy.data.meshes.new('Plane.003')
me_plane_003.from_pydata([(-501.3, 386.8, 68.28), (-515.7, 282.4, 58.2), (-578.7, 338.4, 115.0), (-474.9, 307.1, 125.6), (-570.5, 345.6, 58.31), (-626.9, 265.4, 99.03), (-523.9, 275.2, 114.9), (-550.3, 231.8, 99.0), (-621.2, 278.3, 43.03), (-544.6, 244.8, 43.01), (-554.7, 195.9, 26.41), (-638.7, 185.2, 82.61), (-555.1, 182.6, 82.62), (-638.3, 198.4, 26.4), (-630.4, 121.7, 12.19), (-546.5, 129.6, 69.0), (-548.8, 139.9, 12.22), (-628.1, 111.3, 68.96), (-599.5, 45.3, 1.469), (-526.3, 86.06, 58.92), (-595.6, 39.23, 58.77), (-530.3, 92.14, 1.623), (-469.3, 309.5, 68.19), (-506.8, 384.4, 125.7)], [], [(14, 18, 21, 16, 10, 13), (0, 4, 1, 22), (22, 1, 6, 3), (4, 0, 23, 2), (4, 8, 9, 1), (1, 9, 7, 6), (8, 4, 2, 5), (8, 13, 10, 9), (9, 10, 12, 7), (13, 8, 5, 11), (10, 16, 15, 12), (14, 13, 11, 17), (16, 21, 19, 15), (18, 14, 17, 20)])
me_plane_003.use_remesh_preserve_volume = False
me_plane_003.use_remesh_preserve_attributes = False
me_plane_003.use_mirror_vertex_groups = False
me_plane_003.update()
me_plane_002 = bpy.data.meshes.new('Plane.002')
me_plane_002.from_pydata([(-6.5, -16.2, 0.0), (6.5, -16.2, 0.0), (-6.5, 16.2, 0.0), (6.5, 16.2, 0.0), (-6.5, 5.4, 0.0), (-6.5, -5.4, 0.0), (6.5, -5.4, 0.0), (6.5, 5.4, 0.0)], [], [(4, 7, 3, 2), (0, 1, 6, 5), (5, 6, 7, 4)])
me_plane_002.use_remesh_preserve_volume = False
me_plane_002.use_remesh_preserve_attributes = False
me_plane_002.use_mirror_vertex_groups = False
me_plane_002.update()
me_collision_static_invisible_01 = bpy.data.meshes.new('collision.static.invisible.01')
me_collision_static_invisible_01.from_pydata([(-176.5, -48.7, -0.1745), (-108.4, -45.03, 0.7046), (-180.9, 34.8, -0.1746), (-112.4, 38.49, 0.707), (-177.6, -48.75, 57.57), (-108.7, -45.04, 58.46), (-181.9, 34.75, 57.57), (-112.6, 38.48, 58.46)], [], [(0, 1, 3, 2), (2, 3, 7, 6), (1, 0, 4, 5)])
me_collision_static_invisible_01.use_remesh_preserve_volume = False
me_collision_static_invisible_01.use_remesh_preserve_attributes = False
me_collision_static_invisible_01.use_mirror_vertex_groups = False
me_collision_static_invisible_01.update()
me_collision_static_invisible_02 = bpy.data.meshes.new('collision.static.invisible.02')
me_collision_static_invisible_02.from_pydata([(-245.6, -51.99, -1.763), (-176.5, -48.7, -0.1745), (-248.5, 31.57, -1.763), (-180.9, 34.8, -0.1746), (-247.0, -52.04, 55.98), (-177.6, -48.75, 57.57), (-249.9, 31.52, 55.98), (-181.9, 34.75, 57.57)], [], [(0, 1, 3, 2), (2, 3, 7, 6), (1, 0, 4, 5)])
me_collision_static_invisible_02.use_remesh_preserve_volume = False
me_collision_static_invisible_02.use_remesh_preserve_attributes = False
me_collision_static_invisible_02.use_mirror_vertex_groups = False
me_collision_static_invisible_02.update()
me_collision_static_invisible_03 = bpy.data.meshes.new('collision.static.invisible.03')
me_collision_static_invisible_03.from_pydata([(-315.7, -53.38, -3.619), (-245.6, -51.99, -1.763), (-315.1, 30.23, -3.618), (-248.5, 31.57, -1.763), (-317.2, -53.37, 54.12), (-247.0, -52.04, 55.98), (-316.6, 30.24, 54.12), (-249.9, 31.52, 55.98)], [], [(0, 1, 3, 2), (2, 3, 7, 6), (1, 0, 4, 5)])
me_collision_static_invisible_03.use_remesh_preserve_volume = False
me_collision_static_invisible_03.use_remesh_preserve_attributes = False
me_collision_static_invisible_03.use_mirror_vertex_groups = False
me_collision_static_invisible_03.update()
me_collision_static_invisible_04 = bpy.data.meshes.new('collision.static.invisible.04')
me_collision_static_invisible_04.from_pydata([(-387.3, -50.53, -5.257), (-315.7, -53.38, -3.619), (-380.1, 32.77, -5.248), (-315.1, 30.23, -3.618), (-388.3, -50.45, 52.49), (-317.2, -53.37, 54.12), (-381.1, 32.85, 52.5), (-316.6, 30.24, 54.12)], [], [(0, 1, 3, 2), (2, 3, 7, 6), (1, 0, 4, 5)])
me_collision_static_invisible_04.use_remesh_preserve_volume = False
me_collision_static_invisible_04.use_remesh_preserve_attributes = False
me_collision_static_invisible_04.use_mirror_vertex_groups = False
me_collision_static_invisible_04.update()
me_collision_static_invisible_05 = bpy.data.meshes.new('collision.static.invisible.05')
me_collision_static_invisible_05.from_pydata([(-460.9, -39.7, -5.98), (-387.3, -50.53, -5.257), (-441.6, 41.65, -5.948), (-380.1, 32.77, -5.248), (-460.7, -39.77, 51.78), (-388.3, -50.45, 52.49), (-441.4, 41.58, 51.81), (-381.1, 32.85, 52.5)], [], [(0, 1, 3, 2), (2, 3, 7, 6), (1, 0, 4, 5)])
me_collision_static_invisible_05.use_remesh_preserve_volume = False
me_collision_static_invisible_05.use_remesh_preserve_attributes = False
me_collision_static_invisible_05.use_mirror_vertex_groups = False
me_collision_static_invisible_05.update()
me_collision_static_invisible_06 = bpy.data.meshes.new('collision.static.invisible.06')
me_collision_static_invisible_06.from_pydata([(-535.7, -11.93, -4.43), (-460.9, -39.7, -5.98), (-494.3, 60.7, -4.296), (-441.6, 41.65, -5.948), (-533.1, -13.51, 53.25), (-460.7, -39.77, 51.78), (-491.7, 59.13, 53.38), (-441.4, 41.58, 51.81)], [], [(0, 1, 3, 2), (2, 3, 7, 6), (1, 0, 4, 5)])
me_collision_static_invisible_06.use_remesh_preserve_volume = False
me_collision_static_invisible_06.use_remesh_preserve_attributes = False
me_collision_static_invisible_06.use_mirror_vertex_groups = False
me_collision_static_invisible_06.update()
me_collision_static_invisible_07 = bpy.data.meshes.new('collision.static.invisible.07')
me_collision_static_invisible_07.from_pydata([(-599.5, 45.3, 1.469), (-535.7, -11.93, -4.43), (-530.3, 92.14, 1.623), (-494.3, 60.7, -4.296), (-595.6, 39.23, 58.77), (-533.1, -13.51, 53.25), (-526.3, 86.06, 58.92), (-491.7, 59.13, 53.38)], [], [(0, 1, 3, 2), (2, 3, 7, 6), (1, 0, 4, 5)])
me_collision_static_invisible_07.use_remesh_preserve_volume = False
me_collision_static_invisible_07.use_remesh_preserve_attributes = False
me_collision_static_invisible_07.use_mirror_vertex_groups = False
me_collision_static_invisible_07.update()
me_collision_static_invisible_08 = bpy.data.meshes.new('collision.static.invisible.08')
me_collision_static_invisible_08.from_pydata([(-630.4, 121.7, 12.19), (-599.5, 45.3, 1.469), (-548.8, 139.9, 12.22), (-530.3, 92.14, 1.623), (-628.1, 111.3, 68.96), (-595.6, 39.23, 58.77), (-546.5, 129.6, 69.0), (-526.3, 86.06, 58.92)], [], [(0, 1, 3, 2), (2, 3, 7, 6), (1, 0, 4, 5)])
me_collision_static_invisible_08.use_remesh_preserve_volume = False
me_collision_static_invisible_08.use_remesh_preserve_attributes = False
me_collision_static_invisible_08.use_mirror_vertex_groups = False
me_collision_static_invisible_08.update()
me_collision_static_invisible_09 = bpy.data.meshes.new('collision.static.invisible.09')
me_collision_static_invisible_09.from_pydata([(-638.3, 198.4, 26.4), (-630.4, 121.7, 12.19), (-554.7, 195.9, 26.41), (-548.8, 139.9, 12.22), (-638.7, 185.2, 82.61), (-628.1, 111.3, 68.96), (-555.1, 182.6, 82.62), (-546.5, 129.6, 69.0)], [], [(0, 1, 3, 2), (2, 3, 7, 6), (1, 0, 4, 5)])
me_collision_static_invisible_09.use_remesh_preserve_volume = False
me_collision_static_invisible_09.use_remesh_preserve_attributes = False
me_collision_static_invisible_09.use_mirror_vertex_groups = False
me_collision_static_invisible_09.update()
me_collision_static_invisible_10 = bpy.data.meshes.new('collision.static.invisible.10')
me_collision_static_invisible_10.from_pydata([(-621.2, 278.3, 43.03), (-638.3, 198.4, 26.4), (-544.6, 244.8, 43.01), (-554.7, 195.9, 26.41), (-626.9, 265.4, 99.03), (-638.7, 185.2, 82.61), (-550.3, 231.8, 99.0), (-555.1, 182.6, 82.62)], [], [(0, 1, 3, 2), (2, 3, 7, 6), (1, 0, 4, 5)])
me_collision_static_invisible_10.use_remesh_preserve_volume = False
me_collision_static_invisible_10.use_remesh_preserve_attributes = False
me_collision_static_invisible_10.use_mirror_vertex_groups = False
me_collision_static_invisible_10.update()
me_collision_static_invisible_11 = bpy.data.meshes.new('collision.static.invisible.11')
me_collision_static_invisible_11.from_pydata([(-570.5, 345.6, 58.31), (-621.2, 278.3, 43.03), (-515.7, 282.4, 58.2), (-544.6, 244.8, 43.01), (-578.7, 338.4, 115.0), (-626.9, 265.4, 99.03), (-523.9, 275.2, 114.9), (-550.3, 231.8, 99.0)], [], [(0, 1, 3, 2), (2, 3, 7, 6), (1, 0, 4, 5)])
me_collision_static_invisible_11.use_remesh_preserve_volume = False
me_collision_static_invisible_11.use_remesh_preserve_attributes = False
me_collision_static_invisible_11.use_mirror_vertex_groups = False
me_collision_static_invisible_11.update()
me_collision_static_invisible_12 = bpy.data.meshes.new('collision.static.invisible.12')
me_collision_static_invisible_12.from_pydata([(-501.3, 386.8, 68.28), (-570.5, 345.6, 58.31), (-469.3, 309.5, 68.19), (-515.7, 282.4, 58.2), (-506.8, 384.4, 125.7), (-578.7, 338.4, 115.0), (-474.9, 307.1, 125.6), (-523.9, 275.2, 114.9)], [], [(0, 1, 3, 2), (2, 3, 7, 6), (1, 0, 4, 5)])
me_collision_static_invisible_12.use_remesh_preserve_volume = False
me_collision_static_invisible_12.use_remesh_preserve_attributes = False
me_collision_static_invisible_12.use_mirror_vertex_groups = False
me_collision_static_invisible_12.update()
me_collision_static_invisible_13 = bpy.data.meshes.new('collision.static.invisible.13')
me_collision_static_invisible_13.from_pydata([(-427.9, 408.1, 72.83), (-501.3, 386.8, 68.28), (-412.0, 326.0, 72.8), (-469.3, 309.5, 68.19), (-430.3, 407.6, 130.5), (-506.8, 384.4, 125.7), (-414.4, 325.5, 130.5), (-474.9, 307.1, 125.6)], [], [(0, 1, 3, 2), (2, 3, 7, 6), (1, 0, 4, 5)])
me_collision_static_invisible_13.use_remesh_preserve_volume = False
me_collision_static_invisible_13.use_remesh_preserve_attributes = False
me_collision_static_invisible_13.use_mirror_vertex_groups = False
me_collision_static_invisible_13.update()
me_collision_static_invisible_14 = bpy.data.meshes.new('collision.static.invisible.14')
me_collision_static_invisible_14.from_pydata([(-352.3, 416.2, 74.65), (-427.9, 408.1, 72.83), (-352.0, 332.6, 74.64), (-412.0, 326.0, 72.8), (-353.6, 416.2, 132.4), (-430.3, 407.6, 130.5), (-353.3, 332.6, 132.4), (-414.4, 325.5, 130.5)], [], [(0, 1, 3, 2), (2, 3, 7, 6), (1, 0, 4, 5)])
me_collision_static_invisible_14.use_remesh_preserve_volume = False
me_collision_static_invisible_14.use_remesh_preserve_attributes = False
me_collision_static_invisible_14.use_mirror_vertex_groups = False
me_collision_static_invisible_14.update()
me_collision_static_invisible_15 = bpy.data.meshes.new('collision.static.invisible.15')
me_collision_static_invisible_15.from_pydata([(-274.0, 406.6, 75.96), (-352.3, 416.2, 74.65), (-295.2, 325.7, 75.96), (-352.0, 332.6, 74.64), (-274.9, 406.8, 133.7), (-353.6, 416.2, 132.4), (-296.1, 325.9, 133.7), (-353.3, 332.6, 132.4)], [], [(0, 1, 3, 2), (2, 3, 7, 6), (1, 0, 4, 5)])
me_collision_static_invisible_15.use_remesh_preserve_volume = False
me_collision_static_invisible_15.use_remesh_preserve_attributes = False
me_collision_static_invisible_15.use_mirror_vertex_groups = False
me_collision_static_invisible_15.update()
me_collision_static_invisible_16 = bpy.data.meshes.new('collision.static.invisible.16')
me_collision_static_invisible_16.from_pydata([(-200.1, 375.1, 76.72), (-274.0, 406.6, 75.96), (-244.1, 304.0, 76.71), (-295.2, 325.7, 75.96), (-200.3, 375.2, 134.5), (-274.9, 406.8, 133.7), (-244.4, 304.1, 134.5), (-296.1, 325.9, 133.7)], [], [(0, 1, 3, 2), (2, 3, 7, 6), (1, 0, 4, 5)])
me_collision_static_invisible_16.use_remesh_preserve_volume = False
me_collision_static_invisible_16.use_remesh_preserve_attributes = False
me_collision_static_invisible_16.use_mirror_vertex_groups = False
me_collision_static_invisible_16.update()
me_collision_static_invisible_17 = bpy.data.meshes.new('collision.static.invisible.17')
me_collision_static_invisible_17.from_pydata([(-139.2, 324.9, 76.65), (-200.1, 375.1, 76.72), (-199.9, 267.5, 76.64), (-244.1, 304.0, 76.71), (-138.8, 324.6, 134.4), (-200.3, 375.2, 134.5), (-199.6, 267.1, 134.4), (-244.4, 304.1, 134.5)], [], [(0, 1, 3, 2), (2, 3, 7, 6), (1, 0, 4, 5)])
me_collision_static_invisible_17.use_remesh_preserve_volume = False
me_collision_static_invisible_17.use_remesh_preserve_attributes = False
me_collision_static_invisible_17.use_mirror_vertex_groups = False
me_collision_static_invisible_17.update()
me_collision_static_invisible_18 = bpy.data.meshes.new('collision.static.invisible.18')
me_collision_static_invisible_18.from_pydata([(-92.73, 265.7, 75.63), (-139.2, 324.9, 76.65), (-162.2, 219.1, 75.63), (-199.9, 267.5, 76.64), (-92.03, 264.6, 133.4), (-138.8, 324.6, 134.4), (-161.5, 218.1, 133.4), (-199.6, 267.1, 134.4)], [], [(0, 1, 3, 2), (2, 3, 7, 6), (1, 0, 4, 5)])
me_collision_static_invisible_18.use_remesh_preserve_volume = False
me_collision_static_invisible_18.use_remesh_preserve_attributes = False
me_collision_static_invisible_18.use_mirror_vertex_groups = False
me_collision_static_invisible_18.update()
me_collision_static_invisible_19 = bpy.data.meshes.new('collision.static.invisible.19')
me_collision_static_invisible_19.from_pydata([(-55.74, 203.7, 73.8), (-92.73, 265.7, 75.63), (-129.2, 163.7, 73.8), (-162.2, 219.1, 75.63), (-55.04, 202.4, 131.5), (-92.03, 264.6, 133.4), (-128.5, 162.4, 131.5), (-161.5, 218.1, 133.4)], [], [(0, 1, 3, 2), (2, 3, 7, 6), (1, 0, 4, 5)])
me_collision_static_invisible_19.use_remesh_preserve_volume = False
me_collision_static_invisible_19.use_remesh_preserve_attributes = False
me_collision_static_invisible_19.use_mirror_vertex_groups = False
me_collision_static_invisible_19.update()
me_collision_static_invisible_20 = bpy.data.meshes.new('collision.static.invisible.20')
me_collision_static_invisible_20.from_pydata([(-23.88, 137.3, 72.77), (-55.74, 203.7, 73.8), (-101.8, 107.0, 72.79), (-129.2, 163.7, 73.8), (-23.89, 137.4, 130.5), (-55.04, 202.4, 131.5), (-101.8, 107.0, 130.6), (-128.5, 162.4, 131.5)], [], [(0, 1, 3, 2), (2, 3, 7, 6), (1, 0, 4, 5)])
me_collision_static_invisible_20.use_remesh_preserve_volume = False
me_collision_static_invisible_20.use_remesh_preserve_attributes = False
me_collision_static_invisible_20.use_mirror_vertex_groups = False
me_collision_static_invisible_20.update()
me_collision_static_invisible_21 = bpy.data.meshes.new('collision.static.invisible.21')
me_collision_static_invisible_21.from_pydata([(-5.073, 59.9, 74.3), (-23.88, 137.3, 72.77), (-88.34, 52.29, 74.32), (-101.8, 107.0, 72.79), (-5.275, 62.24, 132.0), (-23.89, 137.4, 130.5), (-88.54, 54.63, 132.0), (-101.8, 107.0, 130.6)], [], [(0, 1, 3, 2), (2, 3, 7, 6), (1, 0, 4, 5)])
me_collision_static_invisible_21.use_remesh_preserve_volume = False
me_collision_static_invisible_21.use_remesh_preserve_attributes = False
me_collision_static_invisible_21.use_mirror_vertex_groups = False
me_collision_static_invisible_21.update()
me_collision_static_invisible_22 = bpy.data.meshes.new('collision.static.invisible.22')
me_collision_static_invisible_22.from_pydata([(-5.708, -14.35, 77.24), (-5.073, 59.9, 74.3), (-89.2, -9.91, 77.24), (-88.34, 52.29, 74.32), (-5.6, -12.33, 135.0), (-5.275, 62.24, 132.0), (-89.09, -7.886, 135.0), (-88.54, 54.63, 132.0)], [], [(0, 1, 3, 2), (2, 3, 7, 6), (1, 0, 4, 5)])
me_collision_static_invisible_22.use_remesh_preserve_volume = False
me_collision_static_invisible_22.use_remesh_preserve_attributes = False
me_collision_static_invisible_22.use_mirror_vertex_groups = False
me_collision_static_invisible_22.update()
me_collision_static_invisible_23 = bpy.data.meshes.new('collision.static.invisible.23')
me_collision_static_invisible_23.from_pydata([(-9.569, -83.85, 78.29), (-5.708, -14.35, 77.24), (-92.9, -76.96, 78.26), (-89.2, -9.91, 77.24), (-9.697, -85.14, 136.0), (-5.6, -12.33, 135.0), (-93.03, -78.24, 136.0), (-89.09, -7.886, 135.0)], [], [(0, 1, 3, 2), (2, 3, 7, 6), (1, 0, 4, 5)])
me_collision_static_invisible_23.use_remesh_preserve_volume = False
me_collision_static_invisible_23.use_remesh_preserve_attributes = False
me_collision_static_invisible_23.use_mirror_vertex_groups = False
me_collision_static_invisible_23.update()
me_collision_static_invisible_24 = bpy.data.meshes.new('collision.static.invisible.24')
me_collision_static_invisible_24.from_pydata([(-18.9, -154.3, 73.21), (-9.569, -83.85, 78.29), (-101.5, -141.6, 73.21), (-92.9, -76.96, 78.26), (-19.94, -161.0, 130.6), (-9.697, -85.14, 136.0), (-102.6, -148.3, 130.6), (-93.03, -78.24, 136.0)], [], [(0, 1, 3, 2), (2, 3, 7, 6), (1, 0, 4, 5)])
me_collision_static_invisible_24.use_remesh_preserve_volume = False
me_collision_static_invisible_24.use_remesh_preserve_attributes = False
me_collision_static_invisible_24.use_mirror_vertex_groups = False
me_collision_static_invisible_24.update()
me_collision_static_invisible_25 = bpy.data.meshes.new('collision.static.invisible.25')
me_collision_static_invisible_25.from_pydata([(-27.01, -217.2, 63.08), (-18.9, -154.3, 73.21), (-110.5, -212.8, 63.09), (-101.5, -141.6, 73.21), (-27.5, -226.9, 120.0), (-19.94, -161.0, 130.6), (-111.0, -222.5, 120.0), (-102.6, -148.3, 130.6)], [], [(0, 1, 3, 2), (2, 3, 7, 6), (1, 0, 4, 5)])
me_collision_static_invisible_25.use_remesh_preserve_volume = False
me_collision_static_invisible_25.use_remesh_preserve_attributes = False
me_collision_static_invisible_25.use_mirror_vertex_groups = False
me_collision_static_invisible_25.update()
me_collision_static_invisible_26 = bpy.data.meshes.new('collision.static.invisible.26')
me_collision_static_invisible_26.from_pydata([(-23.15, -270.9, 51.35), (-27.01, -217.2, 63.08), (-103.9, -292.7, 51.32), (-110.5, -212.8, 63.09), (-20.77, -279.8, 108.4), (-27.5, -226.9, 120.0), (-101.5, -301.6, 108.3), (-111.0, -222.5, 120.0)], [], [(0, 1, 3, 2), (2, 3, 7, 6), (1, 0, 4, 5)])
me_collision_static_invisible_26.use_remesh_preserve_volume = False
me_collision_static_invisible_26.use_remesh_preserve_attributes = False
me_collision_static_invisible_26.use_mirror_vertex_groups = False
me_collision_static_invisible_26.update()
me_collision_static_invisible_27 = bpy.data.meshes.new('collision.static.invisible.27')
me_collision_static_invisible_27.from_pydata([(-0.0623, -315.0, 42.86), (-23.15, -270.9, 51.35), (-64.98, -367.7, 42.78), (-103.9, -292.7, 51.32), (2.89, -318.7, 100.4), (-20.77, -279.8, 108.4), (-62.03, -371.4, 100.3), (-101.5, -301.6, 108.3)], [], [(0, 1, 3, 2), (2, 3, 7, 6), (1, 0, 4, 5)])
me_collision_static_invisible_27.use_remesh_preserve_volume = False
me_collision_static_invisible_27.use_remesh_preserve_attributes = False
me_collision_static_invisible_27.use_mirror_vertex_groups = False
me_collision_static_invisible_27.update()
me_collision_static_invisible_28 = bpy.data.meshes.new('collision.static.invisible.28')
me_collision_static_invisible_28.from_pydata([(40.3, -349.6, 39.85), (-0.0623, -315.0, 42.86), (-2.613, -421.4, 39.83), (-64.98, -367.7, 42.78), (41.36, -350.3, 97.59), (2.89, -318.7, 100.4), (-1.555, -422.0, 97.57), (-62.03, -371.4, 100.3)], [], [(0, 1, 3, 2), (2, 3, 7, 6), (1, 0, 4, 5)])
me_collision_static_invisible_28.use_remesh_preserve_volume = False
me_collision_static_invisible_28.use_remesh_preserve_attributes = False
me_collision_static_invisible_28.use_mirror_vertex_groups = False
me_collision_static_invisible_28.update()
me_collision_static_invisible_29 = bpy.data.meshes.new('collision.static.invisible.29')
me_collision_static_invisible_29.from_pydata([(92.26, -370.1, 38.83), (40.3, -349.6, 39.85), (71.85, -451.2, 38.84), (-2.613, -421.4, 39.83), (93.17, -370.4, 96.58), (41.36, -350.3, 97.59), (72.76, -451.4, 96.59), (-1.555, -422.0, 97.57)], [], [(0, 1, 3, 2), (2, 3, 7, 6), (1, 0, 4, 5)])
me_collision_static_invisible_29.use_remesh_preserve_volume = False
me_collision_static_invisible_29.use_remesh_preserve_attributes = False
me_collision_static_invisible_29.use_mirror_vertex_groups = False
me_collision_static_invisible_29.update()
me_collision_static_invisible_30 = bpy.data.meshes.new('collision.static.invisible.30')
me_collision_static_invisible_30.from_pydata([(152.0, -378.5, 37.5), (92.26, -370.1, 38.83), (147.3, -462.0, 37.51), (71.85, -451.2, 38.84), (153.4, -378.6, 95.24), (93.17, -370.4, 96.58), (148.6, -462.0, 95.26), (72.76, -451.4, 96.59)], [], [(0, 1, 3, 2), (2, 3, 7, 6), (1, 0, 4, 5)])
me_collision_static_invisible_30.use_remesh_preserve_volume = False
me_collision_static_invisible_30.use_remesh_preserve_attributes = False
me_collision_static_invisible_30.use_mirror_vertex_groups = False
me_collision_static_invisible_30.update()
me_collision_static_invisible_31 = bpy.data.meshes.new('collision.static.invisible.31')
me_collision_static_invisible_31.from_pydata([(212.5, -376.5, 35.51), (152.0, -378.5, 37.5), (223.0, -459.4, 35.53), (147.3, -462.0, 37.51), (214.6, -376.2, 93.23), (153.4, -378.6, 95.24), (225.0, -459.2, 93.25), (148.6, -462.0, 95.26)], [], [(0, 1, 3, 2), (2, 3, 7, 6), (1, 0, 4, 5)])
me_collision_static_invisible_31.use_remesh_preserve_volume = False
me_collision_static_invisible_31.use_remesh_preserve_attributes = False
me_collision_static_invisible_31.use_mirror_vertex_groups = False
me_collision_static_invisible_31.update()
me_collision_static_invisible_32 = bpy.data.meshes.new('collision.static.invisible.32')
me_collision_static_invisible_32.from_pydata([(270.4, -363.7, 32.54), (212.5, -376.5, 35.51), (298.0, -442.7, 32.57), (223.0, -459.4, 35.53), (273.3, -362.7, 90.21), (214.6, -376.2, 93.23), (300.9, -441.6, 90.24), (225.0, -459.2, 93.25)], [], [(0, 1, 3, 2), (2, 3, 7, 6), (1, 0, 4, 5)])
me_collision_static_invisible_32.use_remesh_preserve_volume = False
me_collision_static_invisible_32.use_remesh_preserve_attributes = False
me_collision_static_invisible_32.use_mirror_vertex_groups = False
me_collision_static_invisible_32.update()
me_collision_static_invisible_33 = bpy.data.meshes.new('collision.static.invisible.33')
me_collision_static_invisible_33.from_pydata([(321.4, -339.0, 28.19), (270.4, -363.7, 32.54), (369.0, -407.7, 28.22), (298.0, -442.7, 32.57), (325.0, -336.4, 85.77), (273.3, -362.7, 90.21), (372.6, -405.1, 85.8), (300.9, -441.6, 90.24)], [], [(0, 1, 3, 2), (2, 3, 7, 6), (1, 0, 4, 5)])
me_collision_static_invisible_33.use_remesh_preserve_volume = False
me_collision_static_invisible_33.use_remesh_preserve_attributes = False
me_collision_static_invisible_33.use_mirror_vertex_groups = False
me_collision_static_invisible_33.update()
me_collision_static_invisible_34 = bpy.data.meshes.new('collision.static.invisible.34')
me_collision_static_invisible_34.from_pydata([(359.7, -301.5, 22.12), (321.4, -339.0, 28.19), (427.2, -350.8, 22.16), (369.0, -407.7, 28.22), (363.1, -296.8, 79.59), (325.0, -336.4, 85.77), (430.5, -346.2, 79.63), (372.6, -405.1, 85.8)], [], [(0, 1, 3, 2), (2, 3, 7, 6), (1, 0, 4, 5)])
me_collision_static_invisible_34.use_remesh_preserve_volume = False
me_collision_static_invisible_34.use_remesh_preserve_attributes = False
me_collision_static_invisible_34.use_mirror_vertex_groups = False
me_collision_static_invisible_34.update()
me_collision_static_invisible_35 = bpy.data.meshes.new('collision.static.invisible.35')
me_collision_static_invisible_35.from_pydata([(383.6, -253.5, 14.76), (359.7, -301.5, 22.12), (463.4, -278.3, 14.78), (427.2, -350.8, 22.16), (385.5, -247.2, 72.14), (363.1, -296.8, 79.59), (465.3, -272.1, 72.16), (430.5, -346.2, 79.63)], [], [(0, 1, 3, 2), (2, 3, 7, 6), (1, 0, 4, 5)])
me_collision_static_invisible_35.use_remesh_preserve_volume = False
me_collision_static_invisible_35.use_remesh_preserve_attributes = False
me_collision_static_invisible_35.use_mirror_vertex_groups = False
me_collision_static_invisible_35.update()
me_collision_static_invisible_36 = bpy.data.meshes.new('collision.static.invisible.36')
me_collision_static_invisible_36.from_pydata([(392.0, -198.0, 6.791), (383.6, -253.5, 14.76), (475.6, -200.5, 6.783), (463.4, -278.3, 14.78), (392.3, -191.4, 64.16), (385.5, -247.2, 72.14), (475.8, -193.9, 64.16), (465.3, -272.1, 72.16)], [], [(0, 1, 3, 2), (2, 3, 7, 6), (1, 0, 4, 5)])
me_collision_static_invisible_36.use_remesh_preserve_volume = False
me_collision_static_invisible_36.use_remesh_preserve_attributes = False
me_collision_static_invisible_36.use_mirror_vertex_groups = False
me_collision_static_invisible_36.update()
me_collision_static_invisible_37 = bpy.data.meshes.new('collision.static.invisible.37')
me_collision_static_invisible_37.from_pydata([(386.8, -144.6, -0.7613), (392.0, -198.0, 6.791), (466.6, -119.9, -0.8114), (475.6, -200.5, 6.783), (385.1, -139.3, 56.72), (392.3, -191.4, 64.16), (465.0, -114.5, 56.67), (475.8, -193.9, 64.16)], [], [(0, 1, 3, 2), (2, 3, 7, 6), (1, 0, 4, 5)])
me_collision_static_invisible_37.use_remesh_preserve_volume = False
me_collision_static_invisible_37.use_remesh_preserve_attributes = False
me_collision_static_invisible_37.use_mirror_vertex_groups = False
me_collision_static_invisible_37.update()
me_collision_static_invisible_38 = bpy.data.meshes.new('collision.static.invisible.38')
me_collision_static_invisible_38.from_pydata([(361.9, -103.0, -5.765), (386.8, -144.6, -0.7613), (423.2, -46.08, -5.889), (466.6, -119.9, -0.8114), (360.1, -100.9, 51.92), (385.1, -139.3, 56.72), (421.3, -43.92, 51.8), (465.0, -114.5, 56.67)], [], [(0, 1, 3, 2), (2, 3, 7, 6), (1, 0, 4, 5)])
me_collision_static_invisible_38.use_remesh_preserve_volume = False
me_collision_static_invisible_38.use_remesh_preserve_attributes = False
me_collision_static_invisible_38.use_mirror_vertex_groups = False
me_collision_static_invisible_38.update()
me_collision_static_invisible_39 = bpy.data.meshes.new('collision.static.invisible.39')
me_collision_static_invisible_39.from_pydata([(319.7, -73.37, -7.447), (361.9, -103.0, -5.765), (355.1, 2.353, -7.489), (423.2, -46.08, -5.889), (319.6, -73.32, 50.31), (360.1, -100.9, 51.92), (355.1, 2.407, 50.27), (421.3, -43.92, 51.8)], [], [(0, 1, 3, 2), (2, 3, 7, 6), (1, 0, 4, 5)])
me_collision_static_invisible_39.use_remesh_preserve_volume = False
me_collision_static_invisible_39.use_remesh_preserve_attributes = False
me_collision_static_invisible_39.use_mirror_vertex_groups = False
me_collision_static_invisible_39.update()
me_collision_static_invisible_40 = bpy.data.meshes.new('collision.static.invisible.40')
me_collision_static_invisible_40.from_pydata([(263.7, -56.15, -6.355), (319.7, -73.37, -7.447), (281.0, 25.66, -6.372), (355.1, 2.353, -7.489), (265.3, -56.46, 51.38), (319.6, -73.32, 50.31), (282.6, 25.34, 51.36), (355.1, 2.407, 50.27)], [], [(0, 1, 3, 2), (2, 3, 7, 6), (1, 0, 4, 5)])
me_collision_static_invisible_40.use_remesh_preserve_volume = False
me_collision_static_invisible_40.use_remesh_preserve_attributes = False
me_collision_static_invisible_40.use_mirror_vertex_groups = False
me_collision_static_invisible_40.update()
me_collision_static_invisible_41 = bpy.data.meshes.new('collision.static.invisible.41')
me_collision_static_invisible_41.from_pydata([(201.3, -47.91, -3.878), (263.7, -56.15, -6.355), (208.1, 35.43, -3.881), (281.0, 25.66, -6.372), (203.7, -48.1, 53.83), (265.3, -56.46, 51.38), (210.4, 35.24, 53.83), (282.6, 25.34, 51.36)], [], [(0, 1, 3, 2), (2, 3, 7, 6), (1, 0, 4, 5)])
me_collision_static_invisible_41.use_remesh_preserve_volume = False
me_collision_static_invisible_41.use_remesh_preserve_attributes = False
me_collision_static_invisible_41.use_mirror_vertex_groups = False
me_collision_static_invisible_41.update()
me_collision_static_invisible_42 = bpy.data.meshes.new('collision.static.invisible.42')
me_collision_static_invisible_42.from_pydata([(133.9, -44.62, -0.9587), (201.3, -47.91, -3.878), (139.0, 38.84, -0.9662), (208.1, 35.43, -3.881), (136.0, -44.74, 56.76), (203.7, -48.1, 53.83), (141.0, 38.73, 56.76), (210.4, 35.24, 53.83)], [], [(0, 1, 3, 2), (2, 3, 7, 6), (1, 0, 4, 5)])
me_collision_static_invisible_42.use_remesh_preserve_volume = False
me_collision_static_invisible_42.use_remesh_preserve_attributes = False
me_collision_static_invisible_42.use_mirror_vertex_groups = False
me_collision_static_invisible_42.update()
me_collision_static_invisible_43 = bpy.data.meshes.new('collision.static.invisible.43')
me_collision_static_invisible_43.from_pydata([(67.78, -39.58, -0.1106), (133.9, -44.62, -0.9587), (68.93, 44.02, -0.1139), (139.0, 38.84, -0.9662), (67.75, -39.58, 57.65), (136.0, -44.74, 56.76), (68.9, 44.02, 57.64), (141.0, 38.73, 56.76)], [], [(0, 1, 3, 2), (2, 3, 7, 6), (1, 0, 4, 5)])
me_collision_static_invisible_43.use_remesh_preserve_volume = False
me_collision_static_invisible_43.use_remesh_preserve_attributes = False
me_collision_static_invisible_43.use_mirror_vertex_groups = False
me_collision_static_invisible_43.update()
me_collision_static_invisible_44 = bpy.data.meshes.new('collision.static.invisible.44')
me_collision_static_invisible_44.from_pydata([(67.78, -39.58, -0.1106), (68.93, 44.02, -0.1139), (67.75, -39.58, 57.65), (68.9, 44.02, 57.64), (0.0, 41.81, 0.0), (0.0, -41.81, 0.0), (0.0, 41.81, 57.76), (0.0, -41.81, 57.76)], [], [(5, 0, 1, 4), (4, 1, 3, 6), (0, 5, 7, 2)])
me_collision_static_invisible_44.use_remesh_preserve_volume = False
me_collision_static_invisible_44.use_remesh_preserve_attributes = False
me_collision_static_invisible_44.use_mirror_vertex_groups = False
me_collision_static_invisible_44.update()
me_collision_static_invisible_45 = bpy.data.meshes.new('collision.static.invisible.45')
me_collision_static_invisible_45.from_pydata([(0.0, -41.81, 0.0), (0.0, 41.81, 0.0), (0.0, -41.81, 57.76), (0.0, 41.81, 57.76), (-41.19, -42.44, 0.3844), (-42.9, 41.15, 0.3913), (-40.19, -42.43, 58.13), (-41.9, 41.17, 58.14)], [], [(4, 0, 1, 5), (5, 1, 3, 7), (0, 4, 6, 2)])
me_collision_static_invisible_45.use_remesh_preserve_volume = False
me_collision_static_invisible_45.use_remesh_preserve_attributes = False
me_collision_static_invisible_45.use_mirror_vertex_groups = False
me_collision_static_invisible_45.update()
me_collision_static_invisible_46 = bpy.data.meshes.new('collision.static.invisible.46')
me_collision_static_invisible_46.from_pydata([(-108.4, -45.03, 0.7046), (-41.19, -42.44, 0.3844), (-112.4, 38.49, 0.707), (-42.9, 41.15, 0.3913), (-108.7, -45.04, 58.46), (-40.19, -42.43, 58.13), (-112.6, 38.48, 58.46), (-41.9, 41.17, 58.14)], [], [(0, 1, 3, 2), (2, 3, 7, 6), (1, 0, 4, 5)])
me_collision_static_invisible_46.use_remesh_preserve_volume = False
me_collision_static_invisible_46.use_remesh_preserve_attributes = False
me_collision_static_invisible_46.use_mirror_vertex_groups = False
me_collision_static_invisible_46.update()
me_cube_232 = bpy.data.meshes.new('Cube.232')
me_cube_232.from_pydata([(-1.0, -1.0, -1.0), (-1.0, -1.0, 1.0), (-1.0, 1.0, -1.0), (-1.0, 1.0, 1.0), (1.0, -1.0, -1.0), (1.0, -1.0, 1.0), (1.0, 1.0, -1.0), (1.0, 1.0, 1.0)], [], [(1, 3, 2, 0), (3, 7, 6, 2), (7, 5, 4, 6), (5, 1, 0, 4), (0, 2, 6, 4)])
me_cube_232.polygons.foreach_set('material_index', [0, 0, 0, 0, 1])
_uv = me_cube_232.uv_layers.new(name='UVMap')
_uv.uv.foreach_set('vector', [0.0001, 0.0001001, 0.9999, 9.998e-05, 0.9999, 0.9999, 9.998e-05, 0.9999, 0.0001, 0.0001001, 0.9999, 9.998e-05, 0.9999, 0.9999, 9.998e-05, 0.9999, 0.0, 0.0, 1.0, 0.0, 1.0, 0.9981, 0.0, 0.9981, 9.996e-05, 9.996e-05, 0.9999, 9.996e-05, 0.9999, 0.9999, 9.996e-05, 0.9999, 0.9668, 0.9704, 0.9668, 0.02006, 0.01648, 0.02006, 0.01648, 0.9704])
me_cube_232.materials.append(mat_skyboxmaterial)
me_cube_232.materials.append(mat_skyboxtop)
me_cube_232.use_remesh_preserve_volume = False
me_cube_232.use_remesh_preserve_attributes = False
me_cube_232.use_mirror_vertex_groups = False
me_cube_232.update()
me_plane_001 = bpy.data.meshes.new('Plane.001')
me_plane_001.from_pydata([(0.0, -41.81, 0.0), (68.41, -41.81, 0.0), (0.0, 41.81, 0.0), (68.41, 41.81, 0.0), (0.0, -41.81, 57.76), (68.41, -41.81, 57.76), (0.0, 41.81, 57.76), (68.41, 41.81, 57.76)], [], [(0, 1, 3, 2), (2, 3, 7, 6), (1, 0, 4, 5)])
me_plane_001.use_remesh_preserve_volume = False
me_plane_001.use_remesh_preserve_attributes = False
me_plane_001.use_mirror_vertex_groups = False
me_plane_001.update()
me_cube_003 = bpy.data.meshes.new('Cube.003')
me_cube_003.from_pydata([(-16.98, -1.0, -1.0), (-16.98, -1.0, 1.0), (-16.98, 1.0, -1.0), (-16.98, 1.0, 1.0), (16.98, -1.0, -1.0), (16.98, -1.0, 1.0), (16.98, 1.0, -1.0), (16.98, 1.0, 1.0)], [], [(1, 3, 2, 0), (3, 7, 6, 2), (7, 5, 4, 6), (5, 1, 0, 4), (0, 2, 6, 4), (5, 7, 3, 1)])
me_cube_003.use_remesh_preserve_volume = False
me_cube_003.use_remesh_preserve_attributes = False
me_cube_003.use_mirror_vertex_groups = False
me_cube_003.update()
me_cube_099 = bpy.data.meshes.new('Cube.099')
me_cube_099.from_pydata([(-3.0, -42.47, 0.0), (-3.0, -42.47, 1.143), (-3.0, -19.27, 0.0), (-3.0, -19.27, 1.143), (68.0, -42.47, 0.0), (68.0, -42.47, 1.143), (68.0, -19.27, 0.0), (68.0, -19.27, 1.143)], [], [(1, 3, 2, 0), (3, 7, 6, 2), (7, 5, 4, 6), (5, 1, 0, 4), (0, 2, 6, 4), (5, 7, 3, 1)])
me_cube_099.use_remesh_preserve_volume = False
me_cube_099.use_remesh_preserve_attributes = False
me_cube_099.use_mirror_vertex_groups = False
me_cube_099.update()

# ---- curves / text
cu_beziercurve = bpy.data.curves.new('BezierCurve', 'CURVE')
cu_beziercurve.dimensions = '3D'
_sp = cu_beziercurve.splines.new('BEZIER'); _sp.bezier_points.add(8)
_sp.bezier_points.foreach_set('co', [0.0, 0.0, 0.0, 102.3, 0.0, 0.0, 435.4, -180.5, 4.542, 6.228, -378.5, 40.05, -49.93, -63.3, 78.61, -101.7, 200.6, 74.33, -411.2, 369.4, 73.27, -583.7, 105.4, 7.477, -16.37, 0.0, 0.0])
_sp.bezier_points.foreach_set('handle_left', [-0.5, 0.0, 0.0, 82.05, 5.403, -0.2732, 428.7, 27.14, -20.14, 107.3, -453.4, 37.99, -52.8, -173.7, 80.3, -26.89, 69.91, 69.46, -236.2, 400.1, 77.56, -623.3, 247.1, 32.12, -236.7, -1.452, 6.009])
_sp.bezier_points.foreach_set('handle_right', [0.707, 0.0, 0.0, 148.2, -12.23, 0.6186, 444.2, -455.8, 37.27, -118.6, -286.0, 42.6, -46.97, 51.11, 76.86, -158.6, 300.0, 78.03, -576.1, 340.4, 69.24, -537.0, -61.84, -21.59, 201.3, 1.434, -5.936])
for _p, _l, _r in zip(_sp.bezier_points, ['ALIGNED', 'ALIGNED', 'ALIGNED', 'ALIGNED', 'ALIGNED', 'ALIGNED', 'ALIGNED', 'ALIGNED', 'ALIGNED'], ['ALIGNED', 'ALIGNED', 'ALIGNED', 'ALIGNED', 'ALIGNED', 'ALIGNED', 'ALIGNED', 'ALIGNED', 'ALIGNED']): _p.handle_left_type = _l; _p.handle_right_type = _r
_sp.tilt_interpolation = 'EASE'
_sp.order_u = 0
_sp.order_v = 0
cu_beziercurve.use_path_clamp = True
cu_beziercurve.bevel_resolution = 0
cu_beziercurve.fill_mode = 'HALF'
cu_beziercurve.twist_mode = 'Z_UP'

# ---- objects
ob_ground_002 = bpy.data.objects.new('_ground.002', me_cube_238)
ob_ground_005 = bpy.data.objects.new('_ground.005', me_cube_237)
ob_ground_004 = bpy.data.objects.new('_ground.004', me_cube_236)
ob_ground_003 = bpy.data.objects.new('_ground.003', me_cube_235)
ob_ground_001 = bpy.data.objects.new('_ground.001', me_cube_234)
ob_ground_000 = bpy.data.objects.new('_ground.000', me_cube_233)
ob_start_line = bpy.data.objects.new('start.line', me_cube_002)
ob_hemi = bpy.data.objects.new('Hemi', light_hemi)
ob_road_path = bpy.data.objects.new('road.path', cu_beziercurve)
ob_road_geo = bpy.data.objects.new('road.geo', me_plane)
ob_humanscale = bpy.data.objects.new('HumanScale', me_cube_007)
ob_path_021 = bpy.data.objects.new('_path.021', me_cube_098)
ob_path_020 = bpy.data.objects.new('_path.020', me_cube_097)
ob_path_019 = bpy.data.objects.new('_path.019', me_cube_096)
ob_path_018 = bpy.data.objects.new('_path.018', me_cube_095)
ob_path_017 = bpy.data.objects.new('_path.017', me_cube_094)
ob_path_016 = bpy.data.objects.new('_path.016', me_cube_093)
ob_path_015 = bpy.data.objects.new('_path.015', me_cube_092)
ob_path_014 = bpy.data.objects.new('_path.014', me_cube_091)
ob_path_013 = bpy.data.objects.new('_path.013', me_cube_090)
ob_path_012 = bpy.data.objects.new('_path.012', me_cube_089)
ob_path_011 = bpy.data.objects.new('_path.011', me_cube_088)
ob_path_010 = bpy.data.objects.new('_path.010', me_cube_087)
ob_path_009 = bpy.data.objects.new('_path.009', me_cube_086)
ob_path_008 = bpy.data.objects.new('_path.008', me_cube_085)
ob_path_007 = bpy.data.objects.new('_path.007', me_cube_084)
ob_path_006 = bpy.data.objects.new('_path.006', me_cube_083)
ob_path_005 = bpy.data.objects.new('_path.005', me_cube_082)
ob_path_004 = bpy.data.objects.new('_path.004', me_cube_081)
ob_path_003 = bpy.data.objects.new('_path.003', me_cube_080)
ob_path_002 = bpy.data.objects.new('_path.002', me_cube_079)
ob_path_000 = bpy.data.objects.new('_path.000', me_cube_078)
ob_collision_static_invisible_track_005 = bpy.data.objects.new('collision.static.invisible.track.005', me_plane_007)
ob_collision_static_invisible_track_004 = bpy.data.objects.new('collision.static.invisible.track.004', me_plane_006)
ob_collision_static_invisible_track_003 = bpy.data.objects.new('collision.static.invisible.track.003', me_plane_005)
ob_collision_static_invisible_track_002 = bpy.data.objects.new('collision.static.invisible.track.002', me_plane_004)
ob_collision_static_invisible_track_001 = bpy.data.objects.new('collision.static.invisible.track.001', me_plane_003)
ob_spawns = bpy.data.objects.new('spawns', me_plane_002)
ob_collision_static_invisible_01 = bpy.data.objects.new('collision.static.invisible.01', me_collision_static_invisible_01)
ob_collision_static_invisible_02 = bpy.data.objects.new('collision.static.invisible.02', me_collision_static_invisible_02)
ob_collision_static_invisible_03 = bpy.data.objects.new('collision.static.invisible.03', me_collision_static_invisible_03)
ob_collision_static_invisible_04 = bpy.data.objects.new('collision.static.invisible.04', me_collision_static_invisible_04)
ob_collision_static_invisible_05 = bpy.data.objects.new('collision.static.invisible.05', me_collision_static_invisible_05)
ob_collision_static_invisible_06 = bpy.data.objects.new('collision.static.invisible.06', me_collision_static_invisible_06)
ob_collision_static_invisible_07 = bpy.data.objects.new('collision.static.invisible.07', me_collision_static_invisible_07)
ob_collision_static_invisible_08 = bpy.data.objects.new('collision.static.invisible.08', me_collision_static_invisible_08)
ob_collision_static_invisible_09 = bpy.data.objects.new('collision.static.invisible.09', me_collision_static_invisible_09)
ob_collision_static_invisible_10 = bpy.data.objects.new('collision.static.invisible.10', me_collision_static_invisible_10)
ob_collision_static_invisible_11 = bpy.data.objects.new('collision.static.invisible.11', me_collision_static_invisible_11)
ob_collision_static_invisible_12 = bpy.data.objects.new('collision.static.invisible.12', me_collision_static_invisible_12)
ob_collision_static_invisible_13 = bpy.data.objects.new('collision.static.invisible.13', me_collision_static_invisible_13)
ob_collision_static_invisible_14 = bpy.data.objects.new('collision.static.invisible.14', me_collision_static_invisible_14)
ob_collision_static_invisible_15 = bpy.data.objects.new('collision.static.invisible.15', me_collision_static_invisible_15)
ob_collision_static_invisible_16 = bpy.data.objects.new('collision.static.invisible.16', me_collision_static_invisible_16)
ob_collision_static_invisible_17 = bpy.data.objects.new('collision.static.invisible.17', me_collision_static_invisible_17)
ob_collision_static_invisible_18 = bpy.data.objects.new('collision.static.invisible.18', me_collision_static_invisible_18)
ob_collision_static_invisible_19 = bpy.data.objects.new('collision.static.invisible.19', me_collision_static_invisible_19)
ob_collision_static_invisible_20 = bpy.data.objects.new('collision.static.invisible.20', me_collision_static_invisible_20)
ob_collision_static_invisible_21 = bpy.data.objects.new('collision.static.invisible.21', me_collision_static_invisible_21)
ob_collision_static_invisible_22 = bpy.data.objects.new('collision.static.invisible.22', me_collision_static_invisible_22)
ob_collision_static_invisible_23 = bpy.data.objects.new('collision.static.invisible.23', me_collision_static_invisible_23)
ob_collision_static_invisible_24 = bpy.data.objects.new('collision.static.invisible.24', me_collision_static_invisible_24)
ob_collision_static_invisible_25 = bpy.data.objects.new('collision.static.invisible.25', me_collision_static_invisible_25)
ob_collision_static_invisible_26 = bpy.data.objects.new('collision.static.invisible.26', me_collision_static_invisible_26)
ob_collision_static_invisible_27 = bpy.data.objects.new('collision.static.invisible.27', me_collision_static_invisible_27)
ob_collision_static_invisible_28 = bpy.data.objects.new('collision.static.invisible.28', me_collision_static_invisible_28)
ob_collision_static_invisible_29 = bpy.data.objects.new('collision.static.invisible.29', me_collision_static_invisible_29)
ob_collision_static_invisible_30 = bpy.data.objects.new('collision.static.invisible.30', me_collision_static_invisible_30)
ob_collision_static_invisible_31 = bpy.data.objects.new('collision.static.invisible.31', me_collision_static_invisible_31)
ob_collision_static_invisible_32 = bpy.data.objects.new('collision.static.invisible.32', me_collision_static_invisible_32)
ob_collision_static_invisible_33 = bpy.data.objects.new('collision.static.invisible.33', me_collision_static_invisible_33)
ob_collision_static_invisible_34 = bpy.data.objects.new('collision.static.invisible.34', me_collision_static_invisible_34)
ob_collision_static_invisible_35 = bpy.data.objects.new('collision.static.invisible.35', me_collision_static_invisible_35)
ob_collision_static_invisible_36 = bpy.data.objects.new('collision.static.invisible.36', me_collision_static_invisible_36)
ob_collision_static_invisible_37 = bpy.data.objects.new('collision.static.invisible.37', me_collision_static_invisible_37)
ob_collision_static_invisible_38 = bpy.data.objects.new('collision.static.invisible.38', me_collision_static_invisible_38)
ob_collision_static_invisible_39 = bpy.data.objects.new('collision.static.invisible.39', me_collision_static_invisible_39)
ob_collision_static_invisible_40 = bpy.data.objects.new('collision.static.invisible.40', me_collision_static_invisible_40)
ob_collision_static_invisible_41 = bpy.data.objects.new('collision.static.invisible.41', me_collision_static_invisible_41)
ob_collision_static_invisible_42 = bpy.data.objects.new('collision.static.invisible.42', me_collision_static_invisible_42)
ob_collision_static_invisible_43 = bpy.data.objects.new('collision.static.invisible.43', me_collision_static_invisible_43)
ob_collision_static_invisible_44 = bpy.data.objects.new('collision.static.invisible.44', me_collision_static_invisible_44)
ob_collision_static_invisible_45 = bpy.data.objects.new('collision.static.invisible.45', me_collision_static_invisible_45)
ob_collision_static_invisible_46 = bpy.data.objects.new('collision.static.invisible.46', me_collision_static_invisible_46)
ob_camera = bpy.data.objects.new('Camera', cam_camera)
ob_sky_box = bpy.data.objects.new('sky.box', me_cube_232)
ob_collision_static_invisible_track_000 = bpy.data.objects.new('collision.static.invisible.track.000', me_plane_001)
ob_hitbox_path_base = bpy.data.objects.new('hitbox.path.base', me_cube_003)
ob_ground = bpy.data.objects.new('_ground', me_cube_099)

# ---- transforms, parenting, visibility, modifiers, constraints
ob_ground_002.location = (326.9, -68.15, -5.149)
ob_ground_002.rotation_euler = (-0.003502, -0.01999, -0.4744)
ob_ground_002.scale = (-34.02, 10.89, 1.0)
ob_ground_002.lineart.crease_threshold = 0.0
ob_ground_005.location = (266.9, -47.63, -4.886)
ob_ground_005.rotation_euler = (-0.003502, 0.02226, -0.2121)
ob_ground_005.scale = (-34.02, 10.89, 1.0)
ob_ground_005.lineart.crease_threshold = 0.0
ob_ground_004.location = (199.3, -36.5, -2.428)
ob_ground_004.rotation_euler = (-0.005481, 0.04383, -0.1244)
ob_ground_004.scale = (-34.02, 10.89, 1.0)
ob_ground_004.lineart.crease_threshold = 0.0
ob_ground_003.location = (150.0, -32.19, -0.4367)
ob_ground_003.rotation_euler = (-0.001764, 0.03054, -0.05771)
ob_ground_003.scale = (-34.02, 10.89, 1.0)
ob_ground_003.lineart.crease_threshold = 0.0
ob_ground_001.location = (-360.5, -42.0, -3.045)
ob_ground_001.rotation_euler = (-0.0002846, -0.02499, 0.01139)
ob_ground_001.scale = (-161.9, 10.9, 1.0)
ob_ground_001.lineart.crease_threshold = 0.0
ob_ground_000.location = (-41.81, -34.15, 1.0)
ob_ground_000.rotation_euler = (0.0, -0.0, 0.02847)
ob_ground_000.scale = (-156.9, 10.9, 1.0)
ob_ground_000.lineart.crease_threshold = 0.0
ob_start_line.location = (0.0, 0.0, 0.0)
ob_start_line.lineart.crease_threshold = 0.0
_m = ob_start_line.modifiers.new('Mirror', 'MIRROR')
_m.use_axis = (False, True, False)
_m.use_clip = True
ob_hemi.location = (0.0, 0.0, 336.9)
ob_hemi.rotation_euler = (-0.8327, -0.0, 0.0)
ob_hemi.lineart.crease_threshold = 0.0
ob_road_path.location = (0.0, 0.0, 0.0)
ob_road_path.lineart.crease_threshold = 0.0
ob_road_geo.location = (0.0, 0.0, 0.0)
ob_road_geo.lineart.crease_threshold = 0.0
_vg = ob_road_geo.vertex_groups.new(name='GrassGround')
_m = ob_road_geo.modifiers.new('Mirror', 'MIRROR')
_m.use_axis = (False, True, False)
_m.merge_threshold = 0.999
_m = ob_road_geo.modifiers.new('Array', 'ARRAY')
_m.fit_type = 'FIT_CURVE'
_m.curve = ob_road_path
_m.constant_offset_displace = (0.0, 0.0, 0.0)
_m.use_merge_vertices = True
_m.merge_threshold = 0.0
_m = ob_road_geo.modifiers.new('Curve', 'CURVE')
_m.object = ob_road_path
ob_humanscale.location = (0.0, -20.0, 0.0)
ob_humanscale.lineart.crease_threshold = 0.0
ob_path_021.location = (-173.2, -10.8, 27.75)
ob_path_021.scale = (1.0, 70.04, 30.14)
ob_path_021.display_type = 'WIRE'
ob_path_021.lineart.crease_threshold = 0.0
ob_path_020.location = (-410.3, -5.782, 24.44)
ob_path_020.scale = (1.0, 70.04, 30.14)
ob_path_020.display_type = 'WIRE'
ob_path_020.lineart.crease_threshold = 0.0
ob_path_019.location = (-538.9, 41.11, 27.85)
ob_path_019.scale = (1.0, 70.04, 30.14)
ob_path_019.display_type = 'WIRE'
ob_path_019.lineart.crease_threshold = 0.0
ob_path_018.location = (-594.1, 161.4, 49.29)
ob_path_018.scale = (1.0, 70.04, 30.14)
ob_path_018.display_type = 'WIRE'
ob_path_018.lineart.crease_threshold = 0.0
ob_path_017.location = (-563.6, 291.8, 82.54)
ob_path_017.scale = (1.0, 70.04, 30.14)
ob_path_017.display_type = 'WIRE'
ob_path_017.lineart.crease_threshold = 0.0
ob_path_016.location = (-439.7, 362.3, 101.9)
ob_path_016.scale = (1.0, 70.04, 30.14)
ob_path_016.display_type = 'WIRE'
ob_path_016.lineart.crease_threshold = 0.0
ob_path_015.location = (-297.7, 368.7, 105.8)
ob_path_015.scale = (1.0, 70.04, 30.14)
ob_path_015.display_type = 'WIRE'
ob_path_015.lineart.crease_threshold = 0.0
ob_path_014.location = (-174.7, 300.8, 106.8)
ob_path_014.scale = (1.0, 70.04, 30.14)
ob_path_014.display_type = 'WIRE'
ob_path_014.lineart.crease_threshold = 0.0
ob_path_013.location = (-92.92, 184.1, 103.9)
ob_path_013.scale = (1.0, 70.04, 30.14)
ob_path_013.display_type = 'WIRE'
ob_path_013.lineart.crease_threshold = 0.0
ob_path_012.location = (-46.63, 52.82, 104.6)
ob_path_012.scale = (1.0, 70.04, 30.14)
ob_path_012.display_type = 'WIRE'
ob_path_012.lineart.crease_threshold = 0.0
ob_path_011.location = (-52.56, -91.77, 107.8)
ob_path_011.scale = (1.0, 70.04, 30.14)
ob_path_011.display_type = 'WIRE'
ob_path_011.lineart.crease_threshold = 0.0
ob_path_010.location = (-68.77, -236.0, 89.92)
ob_path_010.scale = (1.0, 70.04, 30.14)
ob_path_010.display_type = 'WIRE'
ob_path_010.lineart.crease_threshold = 0.0
ob_path_009.location = (-15.81, -357.9, 71.61)
ob_path_009.scale = (1.0, 70.04, 30.14)
ob_path_009.display_type = 'WIRE'
ob_path_009.lineart.crease_threshold = 0.0
ob_path_008.location = (109.9, -415.5, 68.42)
ob_path_008.scale = (1.0, 70.04, 30.14)
ob_path_008.display_type = 'WIRE'
ob_path_008.lineart.crease_threshold = 0.0
ob_path_007.location = (252.0, -412.1, 64.27)
ob_path_007.scale = (1.0, 70.04, 30.14)
ob_path_007.display_type = 'WIRE'
ob_path_007.lineart.crease_threshold = 0.0
ob_path_006.location = (376.2, -345.6, 54.81)
ob_path_006.scale = (1.0, 70.04, 30.14)
ob_path_006.display_type = 'WIRE'
ob_path_006.lineart.crease_threshold = 0.0
ob_path_005.location = (432.3, -218.7, 39.4)
ob_path_005.scale = (1.0, 70.04, 30.14)
ob_path_005.display_type = 'WIRE'
ob_path_005.lineart.crease_threshold = 0.0
ob_path_004.location = (401.8, -86.72, 25.27)
ob_path_004.scale = (1.0, 70.04, 30.14)
ob_path_004.display_type = 'WIRE'
ob_path_004.lineart.crease_threshold = 0.0
ob_path_003.location = (284.3, -18.16, 23.44)
ob_path_003.scale = (1.0, 70.04, 30.14)
ob_path_003.display_type = 'WIRE'
ob_path_003.lineart.crease_threshold = 0.0
ob_path_002.location = (143.3, -3.017, 28.82)
ob_path_002.scale = (1.0, 70.04, 30.14)
ob_path_002.display_type = 'WIRE'
ob_path_002.lineart.crease_threshold = 0.0
ob_path_000.location = (29.57, -0.003991, 30.09)
ob_path_000.scale = (1.0, 70.04, 30.14)
ob_path_000.display_type = 'WIRE'
ob_path_000.lineart.crease_threshold = 0.0
ob_collision_static_invisible_track_005.location = (0.0, 0.0, 0.0)
ob_collision_static_invisible_track_005.display_type = 'SOLID'
ob_collision_static_invisible_track_005.lineart.crease_threshold = 0.0
ob_collision_static_invisible_track_004.location = (0.0, 0.0, 0.0)
ob_collision_static_invisible_track_004.display_type = 'SOLID'
ob_collision_static_invisible_track_004.lineart.crease_threshold = 0.0
ob_collision_static_invisible_track_003.location = (0.0, 0.0, 0.0)
ob_collision_static_invisible_track_003.display_type = 'SOLID'
ob_collision_static_invisible_track_003.lineart.crease_threshold = 0.0
ob_collision_static_invisible_track_002.location = (0.0, 0.0, 0.0)
ob_collision_static_invisible_track_002.display_type = 'SOLID'
ob_collision_static_invisible_track_002.lineart.crease_threshold = 0.0
ob_collision_static_invisible_track_001.location = (0.0, 0.0, 0.0)
ob_collision_static_invisible_track_001.display_type = 'SOLID'
ob_collision_static_invisible_track_001.lineart.crease_threshold = 0.0
ob_spawns.location = (-11.0, 0.0, 4.0)
ob_spawns.lineart.crease_threshold = 0.0
ob_collision_static_invisible_01.location = (0.0, 0.0, 0.0)
ob_collision_static_invisible_01.display_type = 'SOLID'
ob_collision_static_invisible_01.lineart.crease_threshold = 0.0
ob_collision_static_invisible_02.location = (0.0, 0.0, 0.0)
ob_collision_static_invisible_02.display_type = 'SOLID'
ob_collision_static_invisible_02.lineart.crease_threshold = 0.0
ob_collision_static_invisible_03.location = (0.0, 0.0, 0.0)
ob_collision_static_invisible_03.display_type = 'SOLID'
ob_collision_static_invisible_03.lineart.crease_threshold = 0.0
ob_collision_static_invisible_04.location = (0.0, 0.0, 0.0)
ob_collision_static_invisible_04.display_type = 'SOLID'
ob_collision_static_invisible_04.lineart.crease_threshold = 0.0
ob_collision_static_invisible_05.location = (0.0, 0.0, 0.0)
ob_collision_static_invisible_05.display_type = 'SOLID'
ob_collision_static_invisible_05.lineart.crease_threshold = 0.0
ob_collision_static_invisible_06.location = (0.0, 0.0, 0.0)
ob_collision_static_invisible_06.display_type = 'SOLID'
ob_collision_static_invisible_06.lineart.crease_threshold = 0.0
ob_collision_static_invisible_07.location = (0.0, 0.0, 0.0)
ob_collision_static_invisible_07.display_type = 'SOLID'
ob_collision_static_invisible_07.lineart.crease_threshold = 0.0
ob_collision_static_invisible_08.location = (0.0, 0.0, 0.0)
ob_collision_static_invisible_08.display_type = 'SOLID'
ob_collision_static_invisible_08.lineart.crease_threshold = 0.0
ob_collision_static_invisible_09.location = (0.0, 0.0, 0.0)
ob_collision_static_invisible_09.display_type = 'SOLID'
ob_collision_static_invisible_09.lineart.crease_threshold = 0.0
ob_collision_static_invisible_10.location = (0.0, 0.0, 0.0)
ob_collision_static_invisible_10.display_type = 'SOLID'
ob_collision_static_invisible_10.lineart.crease_threshold = 0.0
ob_collision_static_invisible_11.location = (0.0, 0.0, 0.0)
ob_collision_static_invisible_11.display_type = 'SOLID'
ob_collision_static_invisible_11.lineart.crease_threshold = 0.0
ob_collision_static_invisible_12.location = (0.0, 0.0, 0.0)
ob_collision_static_invisible_12.display_type = 'SOLID'
ob_collision_static_invisible_12.lineart.crease_threshold = 0.0
ob_collision_static_invisible_13.location = (0.0, 0.0, 0.0)
ob_collision_static_invisible_13.display_type = 'SOLID'
ob_collision_static_invisible_13.lineart.crease_threshold = 0.0
ob_collision_static_invisible_14.location = (0.0, 0.0, 0.0)
ob_collision_static_invisible_14.display_type = 'SOLID'
ob_collision_static_invisible_14.lineart.crease_threshold = 0.0
ob_collision_static_invisible_15.location = (0.0, 0.0, 0.0)
ob_collision_static_invisible_15.display_type = 'SOLID'
ob_collision_static_invisible_15.lineart.crease_threshold = 0.0
ob_collision_static_invisible_16.location = (0.0, 0.0, 0.0)
ob_collision_static_invisible_16.display_type = 'SOLID'
ob_collision_static_invisible_16.lineart.crease_threshold = 0.0
ob_collision_static_invisible_17.location = (0.0, 0.0, 0.0)
ob_collision_static_invisible_17.display_type = 'SOLID'
ob_collision_static_invisible_17.lineart.crease_threshold = 0.0
ob_collision_static_invisible_18.location = (0.0, 0.0, 0.0)
ob_collision_static_invisible_18.display_type = 'SOLID'
ob_collision_static_invisible_18.lineart.crease_threshold = 0.0
ob_collision_static_invisible_19.location = (0.0, 0.0, 0.0)
ob_collision_static_invisible_19.display_type = 'SOLID'
ob_collision_static_invisible_19.lineart.crease_threshold = 0.0
ob_collision_static_invisible_20.location = (0.0, 0.0, 0.0)
ob_collision_static_invisible_20.display_type = 'SOLID'
ob_collision_static_invisible_20.lineart.crease_threshold = 0.0
ob_collision_static_invisible_21.location = (0.0, 0.0, 0.0)
ob_collision_static_invisible_21.display_type = 'SOLID'
ob_collision_static_invisible_21.lineart.crease_threshold = 0.0
ob_collision_static_invisible_22.location = (0.0, 0.0, 0.0)
ob_collision_static_invisible_22.display_type = 'SOLID'
ob_collision_static_invisible_22.lineart.crease_threshold = 0.0
ob_collision_static_invisible_23.location = (0.0, 0.0, 0.0)
ob_collision_static_invisible_23.display_type = 'SOLID'
ob_collision_static_invisible_23.lineart.crease_threshold = 0.0
ob_collision_static_invisible_24.location = (0.0, 0.0, 0.0)
ob_collision_static_invisible_24.display_type = 'SOLID'
ob_collision_static_invisible_24.lineart.crease_threshold = 0.0
ob_collision_static_invisible_25.location = (0.0, 0.0, 0.0)
ob_collision_static_invisible_25.display_type = 'SOLID'
ob_collision_static_invisible_25.lineart.crease_threshold = 0.0
ob_collision_static_invisible_26.location = (0.0, 0.0, 0.0)
ob_collision_static_invisible_26.display_type = 'SOLID'
ob_collision_static_invisible_26.lineart.crease_threshold = 0.0
ob_collision_static_invisible_27.location = (0.0, 0.0, 0.0)
ob_collision_static_invisible_27.display_type = 'SOLID'
ob_collision_static_invisible_27.lineart.crease_threshold = 0.0
ob_collision_static_invisible_28.location = (0.0, 0.0, 0.0)
ob_collision_static_invisible_28.display_type = 'SOLID'
ob_collision_static_invisible_28.lineart.crease_threshold = 0.0
ob_collision_static_invisible_29.location = (0.0, 0.0, 0.0)
ob_collision_static_invisible_29.display_type = 'SOLID'
ob_collision_static_invisible_29.lineart.crease_threshold = 0.0
ob_collision_static_invisible_30.location = (0.0, 0.0, 0.0)
ob_collision_static_invisible_30.display_type = 'SOLID'
ob_collision_static_invisible_30.lineart.crease_threshold = 0.0
ob_collision_static_invisible_31.location = (0.0, 0.0, 0.0)
ob_collision_static_invisible_31.display_type = 'SOLID'
ob_collision_static_invisible_31.lineart.crease_threshold = 0.0
ob_collision_static_invisible_32.location = (0.0, 0.0, 0.0)
ob_collision_static_invisible_32.display_type = 'SOLID'
ob_collision_static_invisible_32.lineart.crease_threshold = 0.0
ob_collision_static_invisible_33.location = (0.0, 0.0, 0.0)
ob_collision_static_invisible_33.display_type = 'SOLID'
ob_collision_static_invisible_33.lineart.crease_threshold = 0.0
ob_collision_static_invisible_34.location = (0.0, 0.0, 0.0)
ob_collision_static_invisible_34.display_type = 'SOLID'
ob_collision_static_invisible_34.lineart.crease_threshold = 0.0
ob_collision_static_invisible_35.location = (0.0, 0.0, 0.0)
ob_collision_static_invisible_35.display_type = 'SOLID'
ob_collision_static_invisible_35.lineart.crease_threshold = 0.0
ob_collision_static_invisible_36.location = (0.0, 0.0, 0.0)
ob_collision_static_invisible_36.display_type = 'SOLID'
ob_collision_static_invisible_36.lineart.crease_threshold = 0.0
ob_collision_static_invisible_37.location = (0.0, 0.0, 0.0)
ob_collision_static_invisible_37.display_type = 'SOLID'
ob_collision_static_invisible_37.lineart.crease_threshold = 0.0
ob_collision_static_invisible_38.location = (0.0, 0.0, 0.0)
ob_collision_static_invisible_38.display_type = 'SOLID'
ob_collision_static_invisible_38.lineart.crease_threshold = 0.0
ob_collision_static_invisible_39.location = (0.0, 0.0, 0.0)
ob_collision_static_invisible_39.display_type = 'SOLID'
ob_collision_static_invisible_39.lineart.crease_threshold = 0.0
ob_collision_static_invisible_40.location = (0.0, 0.0, 0.0)
ob_collision_static_invisible_40.display_type = 'SOLID'
ob_collision_static_invisible_40.lineart.crease_threshold = 0.0
ob_collision_static_invisible_41.location = (0.0, 0.0, 0.0)
ob_collision_static_invisible_41.display_type = 'SOLID'
ob_collision_static_invisible_41.lineart.crease_threshold = 0.0
ob_collision_static_invisible_42.location = (0.0, 0.0, 0.0)
ob_collision_static_invisible_42.display_type = 'SOLID'
ob_collision_static_invisible_42.lineart.crease_threshold = 0.0
ob_collision_static_invisible_43.location = (0.0, 0.0, 0.0)
ob_collision_static_invisible_43.display_type = 'SOLID'
ob_collision_static_invisible_43.lineart.crease_threshold = 0.0
ob_collision_static_invisible_44.location = (0.0, 0.0, 0.0)
ob_collision_static_invisible_44.display_type = 'SOLID'
ob_collision_static_invisible_44.lineart.crease_threshold = 0.0
ob_collision_static_invisible_45.location = (0.0, 0.0, 0.0)
ob_collision_static_invisible_45.display_type = 'SOLID'
ob_collision_static_invisible_45.lineart.crease_threshold = 0.0
ob_collision_static_invisible_46.location = (0.0, 0.0, 0.0)
ob_collision_static_invisible_46.display_type = 'SOLID'
ob_collision_static_invisible_46.lineart.crease_threshold = 0.0
ob_camera.location = (340.6, -673.6, 357.5)
ob_camera.rotation_euler = (1.015, 2.391e-06, 0.56)
ob_camera.lineart.crease_threshold = 0.0
ob_sky_box.location = (0.0, 0.0, 0.0)
ob_sky_box.scale = (-745.1, -745.1, -745.1)
ob_sky_box.display_type = 'WIRE'
ob_sky_box.lineart.crease_threshold = 0.0
ob_collision_static_invisible_track_000.location = (0.0, 0.0, 0.0)
ob_collision_static_invisible_track_000.display_type = 'WIRE'
ob_collision_static_invisible_track_000.lineart.crease_threshold = 0.0
_m = ob_collision_static_invisible_track_000.modifiers.new('Array', 'ARRAY')
_m.fit_type = 'FIT_CURVE'
_m.curve = ob_road_path
_m.constant_offset_displace = (0.0, 0.0, 0.0)
_m = ob_collision_static_invisible_track_000.modifiers.new('Curve', 'CURVE')
_m.object = ob_road_path
ob_hitbox_path_base.location = (0.0, 0.0, 30.09)
ob_hitbox_path_base.scale = (1.0, 70.04, 30.14)
ob_hitbox_path_base.display_type = 'WIRE'
ob_hitbox_path_base.lineart.crease_threshold = 0.0
_m = ob_hitbox_path_base.modifiers.new('Array', 'ARRAY')
_m.fit_type = 'FIT_CURVE'
_m.curve = ob_road_path
_m.constant_offset_displace = (0.0, 0.0, 0.0)
_m.relative_offset_displace = (4.2, 0.0, 0.0)
_m = ob_hitbox_path_base.modifiers.new('Curve', 'CURVE')
_m.object = ob_road_path
ob_ground.location = (0.0, 0.0, 0.0)
ob_ground.lineart.crease_threshold = 0.0
_m = ob_ground.modifiers.new('Mirror', 'MIRROR')
_m.use_axis = (False, True, False)
_m = ob_ground.modifiers.new('Array', 'ARRAY')
_m.fit_type = 'FIT_CURVE'
_m.curve = ob_road_path
_m.constant_offset_displace = (0.0, 0.0, 0.0)
_m = ob_ground.modifiers.new('Curve', 'CURVE')
_m.object = ob_road_path

# ---- collection membership
col_collection_1.objects.link(ob_ground_002)
col_collection_1.objects.link(ob_ground_005)
col_collection_1.objects.link(ob_ground_004)
col_collection_1.objects.link(ob_ground_003)
col_collection_1.objects.link(ob_ground_001)
col_collection_1.objects.link(ob_ground_000)
col_collection_1.objects.link(ob_start_line)
col_collection_1.objects.link(ob_hemi)
col_collection_1.objects.link(ob_road_path)
col_collection_1.objects.link(ob_road_geo)
col_collection_1.objects.link(ob_humanscale)
col_collection_2.objects.link(ob_path_021)
col_collection_2.objects.link(ob_path_020)
col_collection_2.objects.link(ob_path_019)
col_collection_2.objects.link(ob_path_018)
col_collection_2.objects.link(ob_path_017)
col_collection_2.objects.link(ob_path_016)
col_collection_2.objects.link(ob_path_015)
col_collection_2.objects.link(ob_path_014)
col_collection_2.objects.link(ob_path_013)
col_collection_2.objects.link(ob_path_012)
col_collection_2.objects.link(ob_path_011)
col_collection_2.objects.link(ob_path_010)
col_collection_2.objects.link(ob_path_009)
col_collection_2.objects.link(ob_path_008)
col_collection_2.objects.link(ob_path_007)
col_collection_2.objects.link(ob_path_006)
col_collection_2.objects.link(ob_path_005)
col_collection_2.objects.link(ob_path_004)
col_collection_2.objects.link(ob_path_003)
col_collection_2.objects.link(ob_path_002)
col_collection_2.objects.link(ob_path_000)
col_collection_3.objects.link(ob_collision_static_invisible_track_005)
col_collection_3.objects.link(ob_collision_static_invisible_track_004)
col_collection_3.objects.link(ob_collision_static_invisible_track_003)
col_collection_3.objects.link(ob_collision_static_invisible_track_002)
col_collection_3.objects.link(ob_collision_static_invisible_track_001)
col_collection_4.objects.link(ob_spawns)
col_collection_7.objects.link(ob_collision_static_invisible_01)
col_collection_7.objects.link(ob_collision_static_invisible_02)
col_collection_7.objects.link(ob_collision_static_invisible_03)
col_collection_7.objects.link(ob_collision_static_invisible_04)
col_collection_7.objects.link(ob_collision_static_invisible_05)
col_collection_7.objects.link(ob_collision_static_invisible_06)
col_collection_7.objects.link(ob_collision_static_invisible_07)
col_collection_7.objects.link(ob_collision_static_invisible_08)
col_collection_7.objects.link(ob_collision_static_invisible_09)
col_collection_7.objects.link(ob_collision_static_invisible_10)
col_collection_7.objects.link(ob_collision_static_invisible_11)
col_collection_7.objects.link(ob_collision_static_invisible_12)
col_collection_7.objects.link(ob_collision_static_invisible_13)
col_collection_7.objects.link(ob_collision_static_invisible_14)
col_collection_7.objects.link(ob_collision_static_invisible_15)
col_collection_7.objects.link(ob_collision_static_invisible_16)
col_collection_7.objects.link(ob_collision_static_invisible_17)
col_collection_7.objects.link(ob_collision_static_invisible_18)
col_collection_7.objects.link(ob_collision_static_invisible_19)
col_collection_7.objects.link(ob_collision_static_invisible_20)
col_collection_7.objects.link(ob_collision_static_invisible_21)
col_collection_7.objects.link(ob_collision_static_invisible_22)
col_collection_7.objects.link(ob_collision_static_invisible_23)
col_collection_7.objects.link(ob_collision_static_invisible_24)
col_collection_7.objects.link(ob_collision_static_invisible_25)
col_collection_7.objects.link(ob_collision_static_invisible_26)
col_collection_7.objects.link(ob_collision_static_invisible_27)
col_collection_7.objects.link(ob_collision_static_invisible_28)
col_collection_7.objects.link(ob_collision_static_invisible_29)
col_collection_7.objects.link(ob_collision_static_invisible_30)
col_collection_7.objects.link(ob_collision_static_invisible_31)
col_collection_7.objects.link(ob_collision_static_invisible_32)
col_collection_7.objects.link(ob_collision_static_invisible_33)
col_collection_7.objects.link(ob_collision_static_invisible_34)
col_collection_7.objects.link(ob_collision_static_invisible_35)
col_collection_7.objects.link(ob_collision_static_invisible_36)
col_collection_7.objects.link(ob_collision_static_invisible_37)
col_collection_7.objects.link(ob_collision_static_invisible_38)
col_collection_7.objects.link(ob_collision_static_invisible_39)
col_collection_7.objects.link(ob_collision_static_invisible_40)
col_collection_7.objects.link(ob_collision_static_invisible_41)
col_collection_7.objects.link(ob_collision_static_invisible_42)
col_collection_7.objects.link(ob_collision_static_invisible_43)
col_collection_7.objects.link(ob_collision_static_invisible_44)
col_collection_7.objects.link(ob_collision_static_invisible_45)
col_collection_7.objects.link(ob_collision_static_invisible_46)
col_collection_10.objects.link(ob_camera)
col_collection_11.objects.link(ob_sky_box)
col_collection_16.objects.link(ob_collision_static_invisible_track_000)
col_collection_17.objects.link(ob_hitbox_path_base)
col_collection_18.objects.link(ob_ground)

# ---- scene / render settings (as saved in the file)
scene.camera = ob_camera
scene.frame_start = 1; scene.frame_end = 250; scene.frame_set(1)
scene.render.engine = 'BLENDER_EEVEE_NEXT'
scene.render.resolution_x = 512
scene.render.resolution_y = 512
scene.render.dither_intensity = 0.0
scene.render.film_transparent = True
scene.cycles.feature_set = 'EXPERIMENTAL'
scene.cycles.use_denoising = False
scene.cycles.samples = 128
scene.cycles.sampling_pattern = 'TABULATED_SOBOL'
scene.cycles.light_sampling_threshold = 0.0
scene.cycles.use_adaptive_sampling = False
scene.cycles.use_light_tree = False
scene.cycles.blur_glossy = 0.0
scene.cycles.sample_clamp_indirect = 0.0
scene.view_settings.view_transform = 'Standard'
bpy.context.view_layer.update()
